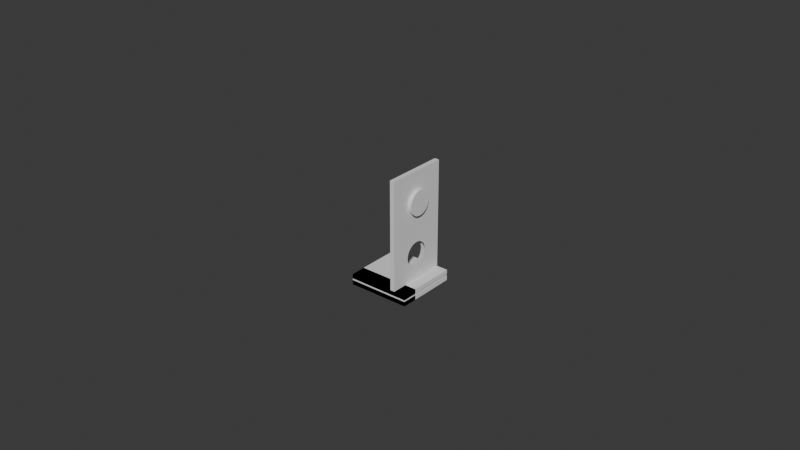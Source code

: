 # Source: base2.blend  (saved by Blender 4.4.32; exported with 4.5.12 LTS)
import bpy
from mathutils import Matrix  # noqa: F401  (used for matrix-valued properties, if any)

bpy.ops.wm.read_factory_settings(use_empty=True)
scene = bpy.context.scene
scene.name = 'Scene'

# ---- collections
col_collection = bpy.data.collections.new('Collection'); scene.collection.children.link(col_collection)

# ---- world
world_world = bpy.data.worlds.new('World'); scene.world = world_world
world_world.use_nodes = True; world_world.node_tree.nodes.clear()
_N = world_world.node_tree.nodes; _L = world_world.node_tree.links
n0 = _N.new('ShaderNodeOutputWorld'); n0.name = 'World Output'; n0.location = (300, 300)
n1 = _N.new('ShaderNodeBackground'); n1.name = 'Background'; n1.location = (10, 300)
n1.inputs[0].default_value = (0.05088, 0.05088, 0.05088, 1.0)
_L.new(n1.outputs[0], n0.inputs[0])
n0.is_active_output = True
world_world.color = (0.05088, 0.05088, 0.05088)
world_world.sun_shadow_jitter_overblur = 0.0

# ---- meshes
me_plane = bpy.data.meshes.new('Plane')
me_plane.from_pydata([(-0.01, -0.01, 0.0), (0.01, -0.01, 0.0), (-0.01, 0.01, 0.0), (0.01, 0.01, 0.0), (-0.01, -0.01, 0.0015), (0.01, -0.01, 0.0015), (-0.01, 0.01, 0.0015), (0.01, 0.01, 0.0015)], [], [(0, 2, 3, 1), (4, 5, 7, 6), (3, 2, 6, 7), (0, 1, 5, 4), (1, 3, 7, 5), (2, 0, 4, 6)])
_uv = me_plane.uv_layers.new(name='UVMap')
_uv.uv.foreach_set('vector', [0.0, 0.0, 0.0, 1.0, 1.0, 1.0, 1.0, 0.0, 0.0, 0.0, 1.0, 0.0, 1.0, 1.0, 0.0, 1.0, 1.0, 1.0, 0.0, 1.0, 0.0, 1.0, 1.0, 1.0, 0.0, 0.0, 1.0, 0.0, 1.0, 0.0, 0.0, 0.0, 1.0, 0.0, 1.0, 1.0, 1.0, 1.0, 1.0, 0.0, 0.0, 1.0, 0.0, 0.0, 0.0, 0.0, 0.0, 1.0])
me_plane.update()
me_plane_001 = bpy.data.meshes.new('Plane.001')
me_plane_001.from_pydata([(-0.01, -0.01, 0.0), (0.01, -0.01, 0.0), (-0.01, 0.01, 0.0), (0.01, 0.01, 0.0), (-0.01, -0.01, 0.0015), (0.01, -0.01, 0.0015), (-0.01, 0.01, 0.0015), (0.01, 0.01, 0.0015)], [], [(0, 2, 3, 1), (4, 5, 7, 6), (3, 2, 6, 7), (0, 1, 5, 4), (1, 3, 7, 5), (2, 0, 4, 6)])
_uv = me_plane_001.uv_layers.new(name='UVMap')
_uv.uv.foreach_set('vector', [0.0, 0.0, 0.0, 1.0, 1.0, 1.0, 1.0, 0.0, 0.0, 0.0, 1.0, 0.0, 1.0, 1.0, 0.0, 1.0, 1.0, 1.0, 0.0, 1.0, 0.0, 1.0, 1.0, 1.0, 0.0, 0.0, 1.0, 0.0, 1.0, 0.0, 0.0, 0.0, 1.0, 0.0, 1.0, 1.0, 1.0, 1.0, 1.0, 0.0, 0.0, 1.0, 0.0, 0.0, 0.0, 0.0, 0.0, 1.0])
me_plane_001.update()
me_plane_002 = bpy.data.meshes.new('Plane.002')
me_plane_002.from_pydata([(-0.01, -0.01, 0.0), (0.01, -0.01, 0.0), (-0.01, 0.01, 0.0), (0.01, 0.01, 0.0), (-0.01, -0.01, 0.0015), (0.01, -0.01, 0.0015), (-0.01, 0.01, 0.0015), (0.01, 0.01, 0.0015), (-0.005733, 1.855e-09, 0.0), (-0.005656, -0.0007804, 0.0), (-0.005714, -0.0003921, 0.0), (-0.005714, 0.0003921, 0.0), (-0.005656, 0.0007804, 0.0), (-0.005561, 0.001161, 0.0), (-0.005561, -0.001161, 0.0), (-0.005428, -0.001531, 0.0), (-0.005428, 0.001531, 0.0), (-0.005261, -0.001886, 0.0), (-0.005261, 0.001886, 0.0), (-0.005059, -0.002222, 0.0), (-0.005059, 0.002222, 0.0), (-0.004561, 0.002828, 0.0), (-0.004561, -0.002828, 0.0), (-0.004271, -0.003092, 0.0), (-0.004271, 0.003092, 0.0), (-0.004825, -0.002538, 0.0), (-0.004825, 0.002538, 0.0), (-0.003955, -0.003326, 0.0), (-0.003955, 0.003326, 0.0), (-0.003264, 0.003696, 0.0), (-0.003619, -0.003528, 0.0), (-0.003619, 0.003528, 0.0), (-0.002894, 0.003828, 0.0), (-0.002513, 0.003923, 0.0), (-0.001733, 0.004, 0.0), (-0.001341, 0.003981, 0.0), (-0.002125, 0.003981, 0.0), (-0.0009526, 0.003923, 0.0), (-0.0005718, 0.003828, 0.0), (0.0001526, 0.003528, 0.0), (0.0004893, 0.003326, 0.0), (-0.0002022, 0.003696, 0.0), (0.0008046, 0.003092, 0.0), (0.001095, 0.002828, 0.0), (0.001593, 0.002222, 0.0), (0.001795, 0.001886, 0.0), (0.001359, 0.002538, 0.0), (-0.003264, -0.003696, 0.0), (-0.002894, -0.003828, 0.0), (-0.002513, -0.003923, 0.0), (-0.002125, -0.003981, 0.0), (-0.001733, -0.004, 0.0), (-0.001341, -0.003981, 0.0), (-0.0009526, -0.003923, 0.0), (-0.0002022, -0.003696, 0.0), (-0.0005718, -0.003828, 0.0), (0.0001526, -0.003528, 0.0), (0.0004893, -0.003326, 0.0), (0.0008046, -0.003092, 0.0), (0.001359, -0.002538, 0.0), (0.001593, -0.002222, 0.0), (0.001795, -0.001886, 0.0), (0.001963, -0.001531, 0.0), (0.001963, 0.001531, 0.0), (0.00219, -0.0007804, 0.0), (0.00219, 0.0007804, 0.0), (0.002248, -0.0003921, 0.0), (0.002248, 0.0003921, 0.0), (0.002267, 1.855e-09, 0.0), (0.002095, -0.001161, 0.0), (0.002095, 0.001161, 0.0), (0.001095, -0.002828, 0.0), (-0.003264, -0.003696, 0.0015), (-0.002894, -0.003828, 0.0015), (-0.002125, -0.003981, 0.0015), (-0.001733, -0.004, 0.0015), (-0.001341, -0.003981, 0.0015), (-0.002513, -0.003923, 0.0015), (-0.0009526, -0.003923, 0.0015), (-0.0002022, -0.003696, 0.0015), (-0.0005718, -0.003828, 0.0015), (0.0001526, -0.003528, 0.0015), (0.0004893, -0.003326, 0.0015), (0.0008046, -0.003092, 0.0015), (0.001359, -0.002538, 0.0015), (0.001593, -0.002222, 0.0015), (0.001963, -0.001531, 0.0015), (0.001963, 0.001531, 0.0015), (0.001795, -0.001886, 0.0015), (0.00219, -0.0007804, 0.0015), (0.00219, 0.0007804, 0.0015), (0.002248, -0.0003921, 0.0015), (0.002248, 0.0003921, 0.0015), (0.002267, 6.885e-10, 0.0015), (0.002095, -0.001161, 0.0015), (0.002095, 0.001161, 0.0015), (0.001095, -0.002828, 0.0015), (-0.005733, 6.885e-10, 0.0015), (-0.005656, -0.0007804, 0.0015), (-0.005714, -0.0003921, 0.0015), (-0.005714, 0.0003921, 0.0015), (-0.005656, 0.0007804, 0.0015), (-0.005561, 0.001161, 0.0015), (-0.005561, -0.001161, 0.0015), (-0.005428, -0.001531, 0.0015), (-0.005428, 0.001531, 0.0015), (-0.005261, -0.001886, 0.0015), (-0.005261, 0.001886, 0.0015), (-0.005059, -0.002222, 0.0015), (-0.005059, 0.002222, 0.0015), (-0.004561, 0.002828, 0.0015), (-0.004561, -0.002828, 0.0015), (-0.004271, -0.003092, 0.0015), (-0.004271, 0.003092, 0.0015), (-0.004825, -0.002538, 0.0015), (-0.004825, 0.002538, 0.0015), (-0.003955, -0.003326, 0.0015), (-0.003955, 0.003326, 0.0015), (-0.003619, 0.003528, 0.0015), (-0.003264, 0.003696, 0.0015), (-0.003619, -0.003528, 0.0015), (-0.002894, 0.003828, 0.0015), (-0.002513, 0.003923, 0.0015), (-0.001733, 0.004, 0.0015), (-0.001341, 0.003981, 0.0015), (-0.002125, 0.003981, 0.0015), (-0.0009526, 0.003923, 0.0015), (-0.0005718, 0.003828, 0.0015), (0.0001526, 0.003528, 0.0015), (0.0004893, 0.003326, 0.0015), (-0.0002022, 0.003696, 0.0015), (0.0008046, 0.003092, 0.0015), (0.001095, 0.002828, 0.0015), (0.001593, 0.002222, 0.0015), (0.001795, 0.001886, 0.0015), (0.001359, 0.002538, 0.0015), (-0.005716, 0.0003428, 0.0), (-0.005723, -0.0002101, 0.0), (0.0001402, 0.003534, 0.0), (-0.0001894, 0.003689, 0.0), (0.0004905, 0.003325, 0.0), (0.0008034, 0.003093, 0.0), (0.0005216, -0.003302, 0.0), (0.0007727, -0.003116, 0.0), (0.0008314, -0.003068, 0.0), (0.0008113, 0.003086, 0.0), (-0.002843, -0.003841, 0.0015), (-0.0005925, -0.003833, 0.0015), (-0.0005877, 0.003832, 0.0015), (0.0001396, 0.003534, 0.0015), (-0.0001896, 0.00369, 0.0015), (0.0005108, -0.00331, 0.0015), (0.0007835, -0.003108, 0.0015), (0.001037, 0.002881, 0.0015), (0.0008189, -0.003079, 0.0015), (0.001058, -0.002862, 0.0015), (0.001153, -0.002765, 0.0015), (0.001302, -0.002601, 0.0015), (0.001888, -0.001688, 0.0015), (0.001877, 0.001712, 0.0015), (-0.005727, -0.000112, 0.0015), (-0.005732, 1.573e-05, 0.0015), (-0.00573, 5.267e-05, 0.0), (-0.005561, -0.001161, 0.0), (-0.005656, -0.0007804, 0.0), (-0.005718, -0.0002945, 0.0), (-0.005714, -0.0003921, 0.0), (-0.005714, 0.0003921, 0.0), (-0.005656, 0.0007804, 0.0), (-0.005561, 0.001161, 0.0), (-0.004271, -0.003092, 0.0), (-0.004271, -0.003092, 0.0), (-0.004561, -0.002828, 0.0), (-0.004825, -0.002538, 0.0), (-0.005059, -0.002222, 0.0), (-0.005261, -0.001886, 0.0), (-0.005428, -0.001531, 0.0), (-0.005428, 0.001531, 0.0), (-0.005261, 0.001886, 0.0), (-0.005059, 0.002222, 0.0), (-0.004825, 0.002538, 0.0), (-0.004561, 0.002828, 0.0), (-0.004271, 0.003092, 0.0), (-0.004271, 0.003092, 0.0), (-0.003619, -0.003528, 0.0), (-0.003955, -0.003326, 0.0), (-0.003955, 0.003326, 0.0), (-0.002513, -0.003923, 0.0), (-0.002894, -0.003828, 0.0), (-0.003264, -0.003696, 0.0), (-0.003619, 0.003528, 0.0), (-0.003264, 0.003696, 0.0), (-0.002894, 0.003828, 0.0), (-0.002894, 0.003828, 0.0), (-0.001341, -0.003981, 0.0), (-0.001733, -0.004, 0.0), (-0.002125, -0.003981, 0.0), (0.0004893, -0.003326, 0.0), (0.0004955, -0.003321, 0.0), (0.0007156, -0.003158, 0.0), (0.0008046, -0.003092, 0.0), (0.000813, -0.003084, 0.0), (0.0008046, 0.003092, 0.0), (0.0008051, 0.003092, 0.0), (0.0008046, 0.003092, 0.0), (0.0005509, 0.00328, 0.0), (0.0004893, 0.003326, 0.0), (0.0004893, 0.003326, 0.0), (-0.0009526, -0.003923, 0.0), (-0.0005718, -0.003828, 0.0), (-0.0002022, -0.003696, 0.0), (0.0001526, -0.003528, 0.0), (0.0001515, 0.003528, 0.0), (-0.0002009, 0.003695, 0.0), (-0.005733, 1.855e-09, 0.0), (-0.002125, 0.003981, 0.0), (-0.002513, 0.003923, 0.0), (-0.0005718, 0.003828, 0.0), (-0.0002022, 0.003696, 0.0), (0.0001526, 0.003528, 0.0), (-0.001733, 0.004, 0.0), (-0.001341, 0.003981, 0.0), (-0.0009526, 0.003923, 0.0), (-0.003619, -0.003528, 0.0015), (-0.004271, -0.003092, 0.0015), (-0.003955, -0.003326, 0.0015), (-0.004271, 0.003092, 0.0015), (-0.003955, 0.003326, 0.0015), (-0.003619, 0.003528, 0.0015), (-0.00274, -0.003866, 0.0015), (-0.002894, -0.003828, 0.0015), (-0.003264, -0.003696, 0.0015), (-0.003264, 0.003696, 0.0015), (-0.002894, 0.003828, 0.0015), (-0.002513, 0.003923, 0.0015), (-0.002125, 0.003981, 0.0015), (-0.001733, 0.004, 0.0015), (0.001593, -0.002222, 0.0015), (0.001795, -0.001886, 0.0015), (0.00189, -0.001684, 0.0015), (0.001795, 0.001886, 0.0015), (0.001852, 0.001764, 0.0015), (0.001593, 0.002222, 0.0015), (0.0004922, -0.003324, 0.0015), (0.0007267, -0.00315, 0.0015), (0.0008046, -0.003092, 0.0015), (0.0008141, -0.003083, 0.0015), (0.001036, -0.002882, 0.0015), (0.001095, -0.002828, 0.0015), (0.001359, -0.002538, 0.0015), (0.001359, 0.002538, 0.0015), (0.001095, 0.002828, 0.0015), (0.00108, 0.002842, 0.0015), (-0.0006338, -0.003843, 0.0015), (-0.0005718, -0.003828, 0.0015), (-0.0002022, -0.003696, 0.0015), (0.0001526, -0.003528, 0.0015), (0.0004893, -0.003326, 0.0015), (0.0001504, 0.003529, 0.0015), (-9.497e-05, 0.003645, 0.0015), (-0.0007075, 0.003862, 0.0015), (-0.0009526, 0.003923, 0.0015), (-0.001341, 0.003981, 0.0015), (-0.005731, -3.751e-05, 0.0015), (-0.005561, -0.001161, 0.0015), (-0.005656, -0.0007804, 0.0015), (-0.005714, -0.0003921, 0.0015), (-0.00573, 6.699e-05, 0.0015), (-0.005714, 0.0003921, 0.0015), (-0.005656, 0.0007804, 0.0015), (-0.005561, 0.001161, 0.0015), (-0.004271, -0.003092, 0.0015), (-0.004561, -0.002828, 0.0015), (-0.004825, -0.002538, 0.0015), (-0.005059, -0.002222, 0.0015), (-0.005261, -0.001886, 0.0015), (-0.005428, -0.001531, 0.0015), (-0.005428, 0.001531, 0.0015), (-0.005261, 0.001886, 0.0015), (-0.005059, 0.002222, 0.0015), (-0.004825, 0.002538, 0.0015), (-0.004561, 0.002828, 0.0015), (-0.004271, 0.003092, 0.0015), (-0.005733, 6.885e-10, 0.0015), (-0.002513, -0.003923, 0.0015), (-0.002125, -0.003981, 0.0015), (-0.001733, -0.004, 0.0015), (-0.0005718, 0.003828, 0.0015), (-0.0002022, 0.003696, 0.0015), (0.0008046, 0.003092, 0.0015), (0.0004893, 0.003326, 0.0015), (0.0001526, 0.003528, 0.0015), (0.001963, -0.001531, 0.0015), (0.002095, -0.001161, 0.0015), (0.00219, -0.0007804, 0.0015), (0.002248, -0.0003921, 0.0015), (0.002267, 6.885e-10, 0.0015), (0.002248, 0.0003921, 0.0015), (0.00219, 0.0007804, 0.0015), (0.002095, 0.001161, 0.0015), (0.001963, 0.001531, 0.0015), (-0.0009526, -0.003923, 0.0015), (-0.001341, -0.003981, 0.0015), (-0.005656, -0.0007804, 0.0), (-0.005714, -0.0003921, 0.0), (-0.005718, -0.0002945, 0.0), (-0.004271, -0.003092, 0.0), (-0.004271, -0.003092, 0.0), (-0.004561, -0.002828, 0.0), (-0.004825, -0.002538, 0.0), (-0.005059, -0.002222, 0.0), (-0.005261, -0.001886, 0.0), (-0.005428, -0.001531, 0.0), (-0.005561, -0.001161, 0.0), (-0.01, -0.01, 0.0), (-0.01, 0.01, 0.0), (-0.004271, 0.003092, 0.0), (-0.004271, 0.003092, 0.0), (-0.004561, 0.002828, 0.0), (-0.004825, 0.002538, 0.0), (-0.005059, 0.002222, 0.0), (-0.005261, 0.001886, 0.0), (-0.005428, 0.001531, 0.0), (-0.005561, 0.001161, 0.0), (-0.005656, 0.0007804, 0.0), (-0.005714, 0.0003921, 0.0), (-0.00573, 5.267e-05, 0.0), (-0.005733, 1.855e-09, 0.0), (-0.005723, -0.0002101, 0.0), (-0.005656, -0.0007804, 0.0), (-0.005714, -0.0003921, 0.0), (-0.005718, -0.0002945, 0.0), (-0.004271, -0.003092, 0.0), (-0.004271, -0.003092, 0.0), (-0.004561, -0.002828, 0.0), (-0.004825, -0.002538, 0.0), (-0.005059, -0.002222, 0.0), (-0.005261, -0.001886, 0.0), (-0.005428, -0.001531, 0.0), (-0.005561, -0.001161, 0.0), (-0.01, -0.01, 0.0), (-0.01, 0.01, 0.0), (-0.004271, 0.003092, 0.0), (-0.004271, 0.003092, 0.0), (-0.004561, 0.002828, 0.0), (-0.004825, 0.002538, 0.0), (-0.005059, 0.002222, 0.0), (-0.005261, 0.001886, 0.0), (-0.005428, 0.001531, 0.0), (-0.005561, 0.001161, 0.0), (-0.005656, 0.0007804, 0.0), (-0.005714, 0.0003921, 0.0), (-0.00573, 5.267e-05, 0.0), (-0.005733, 1.855e-09, 0.0), (-0.005723, -0.0002101, 0.0), (0.01, -0.01, 0.0), (0.01, 0.01, 0.0), (0.01, -0.01, 0.0015), (0.01, 0.01, 0.0015), (0.01, -0.01, 0.0), (0.01, 0.01, 0.0), (0.01, -0.01, 0.0015), (0.01, 0.01, 0.0015), (0.025, -0.01, 1.132e-09), (0.025, 0.01, 1.132e-09), (0.025, -0.01, 0.0015), (0.025, 0.01, 0.0015)], [], [(166, 165, 10, 9, 14, 15, 17, 19, 25, 22, 23, 171, 170, 172, 173, 174, 175, 176, 163, 164), (177, 169, 323, 322), (182, 24, 21, 26, 20, 18, 16, 13, 12, 11, 136, 162, 167, 168, 169, 177, 178, 179, 180, 181, 183), (171, 23, 27, 30, 47, 48, 49, 50, 51, 52, 53, 55, 54, 56, 57, 198, 197, 211, 210, 209, 208, 194, 195, 196, 187, 188, 189, 184, 185), (193, 29, 31, 28, 24, 182, 186, 190, 191, 192), (199, 143, 58, 201, 200), (202, 203, 42, 204), (205, 140, 206, 207), (40, 39, 212, 213, 41, 38, 37, 35, 34, 36, 33, 32, 193, 192, 191, 190, 186, 182, 2, 3, 1, 0, 171, 185, 184, 189, 188, 187, 196, 195, 194, 208, 209, 210, 211, 197, 198, 142, 199, 200, 201, 144, 71, 59, 60, 61, 62, 69, 64, 66, 68, 67, 65, 70, 63, 45, 44, 46, 43, 145, 203, 202, 204, 141, 205, 207, 206), (212, 138, 139, 213), (165, 137, 8, 162, 214), (193, 32, 33, 36, 34, 35, 37, 38, 41, 213, 218, 217, 222, 221, 220, 215, 216), (39, 40, 206, 219, 212), (205, 141, 204), (199, 142, 198), (224, 4, 5, 7, 6, 226, 227, 228, 232, 233, 234, 235, 236, 262, 261, 260, 148, 127, 130, 150, 259, 258, 128, 129, 131, 153, 252, 251, 250, 242, 240, 241, 159, 87, 95, 90, 92, 93, 91, 89, 94, 86, 239, 238, 237, 249, 248, 247, 154, 246, 245, 244, 151, 243, 257, 256, 255, 254, 253, 78, 76, 75, 74, 77, 229, 230, 231, 223, 225), (113, 117, 118, 119, 121, 122, 125, 123, 124, 126, 260, 261, 262, 236, 235, 234, 233, 232, 228, 227, 226), (229, 146, 73, 72, 120, 116, 112, 224, 225, 223, 231, 230), (158, 88, 85, 84, 157, 156, 96, 155, 247, 248, 249, 237, 238, 239), (82, 81, 79, 80, 147, 253, 254, 255, 256, 257, 243), (83, 152, 244, 245, 246), (132, 135, 133, 134, 241, 240, 242, 250, 251, 252), (149, 258, 259), (267, 100, 101, 102, 105, 107, 109, 115, 110, 113, 226, 282, 281, 280, 279, 278, 277, 270, 269, 268), (271, 224, 112, 111, 114, 108, 106, 104, 103, 98, 99, 160, 263, 266, 265, 264, 276, 275, 274, 273, 272), (282, 226, 6, 4, 224, 271, 272, 273, 274, 275, 276, 264, 265, 266, 263, 97, 161, 267, 268, 269, 270, 277, 278, 279, 280, 281), (161, 97, 263, 283, 267), (229, 77, 74, 75, 76, 78, 253, 301, 302, 286, 285, 284), (246, 154, 247), (243, 151, 244), (259, 150, 130, 127, 148, 260, 287, 288), (86, 94, 89, 91, 93, 92, 90, 95, 87, 159, 241, 300, 299, 298, 297, 296, 295, 294, 293, 292, 239), (153, 131, 129, 128, 258, 291, 290, 289, 252), (3, 2, 6, 7), (0, 1, 5, 4), (5, 1, 355, 357), (2, 0, 4, 6), (325, 326, 352, 351), (2, 182, 316, 315), (166, 164, 303, 304), (174, 173, 309, 310), (169, 168, 324, 323), (182, 183, 317, 316), (165, 166, 304, 305), (175, 174, 310, 311), (168, 167, 325, 324), (183, 181, 318, 317), (176, 175, 311, 312), (167, 162, 326, 325), (181, 180, 319, 318), (163, 176, 312, 313), (162, 8, 327, 326), (180, 179, 320, 319), (164, 163, 313, 303), (8, 137, 328, 327), (170, 171, 307, 306), (179, 178, 321, 320), (171, 0, 314, 307), (137, 165, 305, 328), (172, 170, 306, 308), (178, 177, 322, 321), (0, 2, 315, 314), (173, 172, 308, 309), (333, 340, 341, 342, 343, 344, 345, 346, 347, 348, 349, 350, 351, 352, 353, 354, 331, 330, 329, 339, 338, 337, 336, 335, 334, 332), (304, 303, 329, 330), (318, 319, 345, 344), (313, 312, 338, 339), (326, 327, 353, 352), (305, 304, 330, 331), (319, 320, 346, 345), (303, 313, 339, 329), (327, 328, 354, 353), (306, 307, 333, 332), (320, 321, 347, 346), (307, 314, 340, 333), (328, 305, 331, 354), (308, 306, 332, 334), (321, 322, 348, 347), (314, 315, 341, 340), (309, 308, 334, 335), (322, 323, 349, 348), (315, 316, 342, 341), (310, 309, 335, 336), (323, 324, 350, 349), (316, 317, 343, 342), (311, 310, 336, 337), (324, 325, 351, 350), (317, 318, 344, 343), (312, 311, 337, 338), (357, 355, 359, 361), (7, 5, 357, 358), (1, 3, 356, 355), (3, 7, 358, 356), (360, 362, 366, 364), (358, 357, 361, 362), (356, 358, 362, 360), (355, 356, 360, 359), (363, 364, 366, 365), (359, 360, 364, 363), (361, 359, 363, 365), (362, 361, 365, 366)])
_uv = me_plane_002.uv_layers.new(name='UVMap')
_uv.uv.foreach_set('vector', [0.2143, 0.4804, 0.2141, 0.4853, 0.2143, 0.4804, 0.2172, 0.461, 0.222, 0.4419, 0.2286, 0.4235, 0.237, 0.4057, 0.2471, 0.3889, 0.2588, 0.3731, 0.2719, 0.3586, 0.2865, 0.3454, 0.2865, 0.3454, 0.2865, 0.3454, 0.2719, 0.3586, 0.2588, 0.3731, 0.2471, 0.3889, 0.237, 0.4057, 0.2286, 0.4235, 0.222, 0.4419, 0.2172, 0.461, 0.2286, 0.5765, 0.222, 0.5581, 0.222, 0.5581, 0.2286, 0.5765, 0.2865, 0.6546, 0.2865, 0.6546, 0.2719, 0.6414, 0.2588, 0.6269, 0.2471, 0.6111, 0.237, 0.5943, 0.2286, 0.5765, 0.222, 0.5581, 0.2172, 0.539, 0.2143, 0.5196, 0.2142, 0.5171, 0.2135, 0.5026, 0.2143, 0.5196, 0.2172, 0.539, 0.222, 0.5581, 0.2286, 0.5765, 0.237, 0.5943, 0.2471, 0.6111, 0.2588, 0.6269, 0.2719, 0.6414, 0.2865, 0.6546, 0.2865, 0.3454, 0.2865, 0.3454, 0.3022, 0.3337, 0.3191, 0.3236, 0.3368, 0.3152, 0.3553, 0.3086, 0.3743, 0.3038, 0.3937, 0.301, 0.4134, 0.3, 0.433, 0.301, 0.4524, 0.3038, 0.4714, 0.3086, 0.4899, 0.3152, 0.5076, 0.3236, 0.5245, 0.3337, 0.5248, 0.3339, 0.5245, 0.3337, 0.5076, 0.3236, 0.4899, 0.3152, 0.4714, 0.3086, 0.4524, 0.3038, 0.433, 0.301, 0.4134, 0.3, 0.3937, 0.301, 0.3743, 0.3038, 0.3553, 0.3086, 0.3368, 0.3152, 0.3191, 0.3236, 0.3022, 0.3337, 0.3553, 0.6914, 0.3368, 0.6848, 0.3191, 0.6764, 0.3022, 0.6663, 0.2865, 0.6546, 0.2865, 0.6546, 0.3022, 0.6663, 0.3191, 0.6764, 0.3368, 0.6848, 0.3553, 0.6914, 0.5358, 0.3421, 0.5386, 0.3442, 0.5402, 0.3454, 0.5407, 0.3458, 0.5402, 0.3454, 0.5402, 0.6546, 0.5403, 0.6546, 0.5402, 0.6546, 0.5402, 0.6546, 0.5275, 0.664, 0.5245, 0.6662, 0.5245, 0.6663, 0.5245, 0.6663, 0.5245, 0.6663, 0.5076, 0.6764, 0.5076, 0.6764, 0.49, 0.6847, 0.4899, 0.6848, 0.4714, 0.6914, 0.4524, 0.6962, 0.433, 0.699, 0.4134, 0.7, 0.3937, 0.699, 0.3743, 0.6962, 0.3553, 0.6914, 0.3553, 0.6914, 0.3553, 0.6914, 0.3368, 0.6848, 0.3191, 0.6764, 0.3022, 0.6663, 0.2865, 0.6546, 0.0, 1.0, 1.0, 1.0, 1.0, 0.0, 0.0, 0.0, 0.2865, 0.3454, 0.3022, 0.3337, 0.3191, 0.3236, 0.3368, 0.3152, 0.3553, 0.3086, 0.3743, 0.3038, 0.3937, 0.301, 0.4134, 0.3, 0.433, 0.301, 0.4524, 0.3038, 0.4714, 0.3086, 0.4899, 0.3152, 0.5076, 0.3236, 0.5245, 0.3337, 0.5248, 0.3339, 0.5261, 0.3349, 0.5358, 0.3421, 0.5402, 0.3454, 0.5407, 0.3458, 0.5416, 0.3466, 0.5548, 0.3586, 0.568, 0.3731, 0.5796, 0.3889, 0.5897, 0.4057, 0.5981, 0.4235, 0.6047, 0.4419, 0.6095, 0.461, 0.6124, 0.4804, 0.6134, 0.5, 0.6124, 0.5196, 0.6095, 0.539, 0.6047, 0.5581, 0.5981, 0.5765, 0.5897, 0.5943, 0.5796, 0.6111, 0.568, 0.6269, 0.5548, 0.6414, 0.5406, 0.6543, 0.5403, 0.6546, 0.5402, 0.6546, 0.5402, 0.6546, 0.5402, 0.6546, 0.5275, 0.664, 0.5245, 0.6663, 0.5245, 0.6663, 0.5076, 0.6764, 0.507, 0.6767, 0.4905, 0.6845, 0.49, 0.6847, 0.2141, 0.4853, 0.2139, 0.4895, 0.2134, 0.5, 0.2135, 0.5026, 0.2134, 0.5, 0.3553, 0.6914, 0.3553, 0.6914, 0.3743, 0.6962, 0.3937, 0.699, 0.4134, 0.7, 0.433, 0.699, 0.4524, 0.6962, 0.4714, 0.6914, 0.4899, 0.6848, 0.49, 0.6847, 0.4899, 0.6848, 0.4714, 0.6914, 0.4524, 0.6962, 0.433, 0.699, 0.4134, 0.7, 0.3937, 0.699, 0.3743, 0.6962, 0.5076, 0.6764, 0.5245, 0.6663, 0.5245, 0.6663, 0.5076, 0.6764, 0.5076, 0.6764, 0.5275, 0.664, 0.5402, 0.6546, 0.5402, 0.6546, 0.5358, 0.3421, 0.5261, 0.3349, 0.5248, 0.3339, 0.2865, 0.3454, 0.0, 0.0, 1.0, 0.0, 1.0, 1.0, 0.0, 1.0, 0.2865, 0.6546, 0.3022, 0.6663, 0.3191, 0.6764, 0.3368, 0.6848, 0.3553, 0.6914, 0.3743, 0.6962, 0.3937, 0.699, 0.4134, 0.7, 0.433, 0.699, 0.4524, 0.6962, 0.4646, 0.6931, 0.4706, 0.6916, 0.4714, 0.6914, 0.4899, 0.6848, 0.4905, 0.6845, 0.4953, 0.6822, 0.5075, 0.6764, 0.5076, 0.6764, 0.5245, 0.6663, 0.5402, 0.6546, 0.5519, 0.6441, 0.554, 0.6421, 0.5548, 0.6414, 0.568, 0.6269, 0.5796, 0.6111, 0.5897, 0.5943, 0.5926, 0.5882, 0.5938, 0.5856, 0.5981, 0.5765, 0.6047, 0.5581, 0.6095, 0.539, 0.6124, 0.5196, 0.6134, 0.5, 0.6124, 0.4804, 0.6095, 0.461, 0.6047, 0.4419, 0.5981, 0.4235, 0.5945, 0.4158, 0.5897, 0.4057, 0.5796, 0.3889, 0.568, 0.3731, 0.5548, 0.3586, 0.5518, 0.3559, 0.5409, 0.346, 0.5407, 0.3458, 0.5402, 0.3454, 0.5363, 0.3425, 0.5255, 0.3345, 0.5246, 0.3338, 0.5245, 0.3337, 0.5076, 0.3236, 0.4899, 0.3152, 0.4714, 0.3086, 0.4683, 0.3078, 0.4524, 0.3038, 0.433, 0.301, 0.4134, 0.3, 0.3937, 0.301, 0.3743, 0.3038, 0.363, 0.3067, 0.3553, 0.3086, 0.3368, 0.3152, 0.3191, 0.3236, 0.3022, 0.3337, 0.2865, 0.6546, 0.3022, 0.6663, 0.3191, 0.6764, 0.3368, 0.6848, 0.3553, 0.6914, 0.3743, 0.6962, 0.3937, 0.699, 0.4134, 0.7, 0.433, 0.699, 0.4524, 0.6962, 0.4646, 0.6931, 0.4524, 0.6962, 0.433, 0.699, 0.4134, 0.7, 0.3937, 0.699, 0.3743, 0.6962, 0.3553, 0.6914, 0.3368, 0.6848, 0.3191, 0.6764, 0.3022, 0.6663, 0.2865, 0.6546, 0.363, 0.3067, 0.3579, 0.308, 0.3553, 0.3086, 0.3368, 0.3152, 0.3191, 0.3236, 0.3022, 0.3337, 0.2865, 0.3454, 0.2865, 0.3454, 0.3022, 0.3337, 0.3191, 0.3236, 0.3368, 0.3152, 0.3553, 0.3086, 0.5944, 0.4156, 0.5897, 0.4057, 0.5796, 0.3889, 0.568, 0.3731, 0.5651, 0.37, 0.5576, 0.3617, 0.5548, 0.3586, 0.5529, 0.3569, 0.5518, 0.3559, 0.5548, 0.3586, 0.568, 0.3731, 0.5796, 0.3889, 0.5897, 0.4057, 0.5945, 0.4158, 0.5245, 0.3337, 0.5076, 0.3236, 0.4899, 0.3152, 0.4714, 0.3086, 0.4704, 0.3084, 0.4683, 0.3078, 0.4714, 0.3086, 0.4899, 0.3152, 0.5076, 0.3236, 0.5245, 0.3337, 0.5246, 0.3338, 0.5402, 0.3454, 0.5392, 0.3446, 0.5363, 0.3425, 0.5402, 0.3454, 0.5407, 0.3458, 0.5548, 0.6414, 0.568, 0.6269, 0.5796, 0.6111, 0.5897, 0.5943, 0.5926, 0.5882, 0.5897, 0.5943, 0.5796, 0.6111, 0.568, 0.6269, 0.5548, 0.6414, 0.554, 0.6421, 0.507, 0.6767, 0.5075, 0.6764, 0.4953, 0.6822, 0.2135, 0.5033, 0.2143, 0.5196, 0.2172, 0.539, 0.222, 0.5581, 0.2286, 0.5765, 0.237, 0.5943, 0.2471, 0.6111, 0.2588, 0.6269, 0.2719, 0.6414, 0.2865, 0.6546, 0.2865, 0.6546, 0.2865, 0.6546, 0.2719, 0.6414, 0.2588, 0.6269, 0.2471, 0.6111, 0.237, 0.5943, 0.2286, 0.5765, 0.222, 0.5581, 0.2172, 0.539, 0.2143, 0.5196, 0.2865, 0.3454, 0.2865, 0.3454, 0.2865, 0.3454, 0.2719, 0.3586, 0.2588, 0.3731, 0.2471, 0.3889, 0.237, 0.4057, 0.2286, 0.4235, 0.222, 0.4419, 0.2172, 0.461, 0.2143, 0.4804, 0.2136, 0.4944, 0.2134, 0.4981, 0.2143, 0.4804, 0.2172, 0.461, 0.222, 0.4419, 0.2286, 0.4235, 0.237, 0.4057, 0.2471, 0.3889, 0.2588, 0.3731, 0.2719, 0.3586, 0.2865, 0.6546, 0.2865, 0.6546, 0.0, 1.0, 0.0, 0.0, 0.2865, 0.3454, 0.2865, 0.3454, 0.2719, 0.3586, 0.2588, 0.3731, 0.2471, 0.3889, 0.237, 0.4057, 0.2286, 0.4235, 0.222, 0.4419, 0.2172, 0.461, 0.2143, 0.4804, 0.2134, 0.4981, 0.2134, 0.5, 0.2134, 0.5008, 0.2135, 0.5033, 0.2143, 0.5196, 0.2172, 0.539, 0.222, 0.5581, 0.2286, 0.5765, 0.237, 0.5943, 0.2471, 0.6111, 0.2588, 0.6269, 0.2719, 0.6414, 0.2134, 0.5008, 0.2134, 0.5, 0.2134, 0.4981, 0.2134, 0.5, 0.2135, 0.5033, 0.363, 0.3067, 0.3743, 0.3038, 0.3937, 0.301, 0.4134, 0.3, 0.433, 0.301, 0.4524, 0.3038, 0.4683, 0.3078, 0.4524, 0.3038, 0.433, 0.301, 0.4134, 0.3, 0.3937, 0.301, 0.3743, 0.3038, 0.5407, 0.3458, 0.5409, 0.346, 0.5518, 0.3559, 0.5246, 0.3338, 0.5255, 0.3345, 0.5363, 0.3425, 0.4953, 0.6822, 0.4905, 0.6845, 0.4899, 0.6848, 0.4714, 0.6914, 0.4706, 0.6916, 0.4646, 0.6931, 0.4714, 0.6914, 0.4899, 0.6848, 0.5981, 0.4235, 0.6047, 0.4419, 0.6095, 0.461, 0.6124, 0.4804, 0.6134, 0.5, 0.6124, 0.5196, 0.6095, 0.539, 0.6047, 0.5581, 0.5981, 0.5765, 0.5938, 0.5856, 0.5926, 0.5882, 0.5981, 0.5765, 0.6047, 0.5581, 0.6095, 0.539, 0.6124, 0.5196, 0.6134, 0.5, 0.6124, 0.4804, 0.6095, 0.461, 0.6047, 0.4419, 0.5981, 0.4235, 0.5945, 0.4158, 0.5519, 0.6441, 0.5402, 0.6546, 0.5245, 0.6663, 0.5076, 0.6764, 0.5075, 0.6764, 0.5076, 0.6764, 0.5245, 0.6663, 0.5402, 0.6546, 0.554, 0.6421, 1.0, 1.0, 0.0, 1.0, 0.0, 1.0, 1.0, 1.0, 0.0, 0.0, 1.0, 0.0, 1.0, 0.0, 0.0, 0.0, 1.0, 0.0, 1.0, 0.0, 1.0, 0.0, 1.0, 0.0, 0.0, 1.0, 0.0, 0.0, 0.0, 0.0, 0.0, 1.0, 0.2143, 0.5196, 0.2135, 0.5026, 0.2135, 0.5026, 0.2143, 0.5196, 0.0, 1.0, 0.2865, 0.6546, 0.2865, 0.6546, 0.0, 1.0, 0.2143, 0.4804, 0.2172, 0.461, 0.2172, 0.461, 0.2143, 0.4804, 0.2471, 0.3889, 0.2588, 0.3731, 0.2588, 0.3731, 0.2471, 0.3889, 0.222, 0.5581, 0.2172, 0.539, 0.2172, 0.539, 0.222, 0.5581, 0.2865, 0.6546, 0.2865, 0.6546, 0.2865, 0.6546, 0.2865, 0.6546, 0.2141, 0.4853, 0.2143, 0.4804, 0.2143, 0.4804, 0.2141, 0.4853, 0.237, 0.4057, 0.2471, 0.3889, 0.2471, 0.3889, 0.237, 0.4057, 0.2172, 0.539, 0.2143, 0.5196, 0.2143, 0.5196, 0.2172, 0.539, 0.2865, 0.6546, 0.2719, 0.6414, 0.2719, 0.6414, 0.2865, 0.6546, 0.2286, 0.4235, 0.237, 0.4057, 0.237, 0.4057, 0.2286, 0.4235, 0.2143, 0.5196, 0.2135, 0.5026, 0.2135, 0.5026, 0.2143, 0.5196, 0.2719, 0.6414, 0.2588, 0.6269, 0.2588, 0.6269, 0.2719, 0.6414, 0.222, 0.4419, 0.2286, 0.4235, 0.2286, 0.4235, 0.222, 0.4419, 0.2135, 0.5026, 0.2134, 0.5, 0.2134, 0.5, 0.2135, 0.5026, 0.2588, 0.6269, 0.2471, 0.6111, 0.2471, 0.6111, 0.2588, 0.6269, 0.2172, 0.461, 0.222, 0.4419, 0.222, 0.4419, 0.2172, 0.461, 0.2134, 0.5, 0.2139, 0.4895, 0.2139, 0.4895, 0.2134, 0.5, 0.2865, 0.3454, 0.2865, 0.3454, 0.2865, 0.3454, 0.2865, 0.3454, 0.2471, 0.6111, 0.237, 0.5943, 0.237, 0.5943, 0.2471, 0.6111, 0.2865, 0.3454, 0.0, 0.0, 0.0, 0.0, 0.2865, 0.3454, 0.2139, 0.4895, 0.2141, 0.4853, 0.2141, 0.4853, 0.2139, 0.4895, 0.2719, 0.3586, 0.2865, 0.3454, 0.2865, 0.3454, 0.2719, 0.3586, 0.237, 0.5943, 0.2286, 0.5765, 0.2286, 0.5765, 0.237, 0.5943, 0.0, 0.0, 0.0, 1.0, 0.0, 1.0, 0.0, 0.0, 0.2588, 0.3731, 0.2719, 0.3586, 0.2719, 0.3586, 0.2588, 0.3731, 0.2865, 0.3454, 0.0, 0.0, 0.0, 1.0, 0.2865, 0.6546, 0.2865, 0.6546, 0.2719, 0.6414, 0.2588, 0.6269, 0.2471, 0.6111, 0.237, 0.5943, 0.2286, 0.5765, 0.222, 0.5581, 0.2172, 0.539, 0.2143, 0.5196, 0.2135, 0.5026, 0.2134, 0.5, 0.2139, 0.4895, 0.2141, 0.4853, 0.2143, 0.4804, 0.2172, 0.461, 0.222, 0.4419, 0.2286, 0.4235, 0.237, 0.4057, 0.2471, 0.3889, 0.2588, 0.3731, 0.2719, 0.3586, 0.2865, 0.3454, 0.2143, 0.4804, 0.2172, 0.461, 0.2172, 0.461, 0.2143, 0.4804, 0.2719, 0.6414, 0.2588, 0.6269, 0.2588, 0.6269, 0.2719, 0.6414, 0.222, 0.4419, 0.2286, 0.4235, 0.2286, 0.4235, 0.222, 0.4419, 0.2135, 0.5026, 0.2134, 0.5, 0.2134, 0.5, 0.2135, 0.5026, 0.2141, 0.4853, 0.2143, 0.4804, 0.2143, 0.4804, 0.2141, 0.4853, 0.2588, 0.6269, 0.2471, 0.6111, 0.2471, 0.6111, 0.2588, 0.6269, 0.2172, 0.461, 0.222, 0.4419, 0.222, 0.4419, 0.2172, 0.461, 0.2134, 0.5, 0.2139, 0.4895, 0.2139, 0.4895, 0.2134, 0.5, 0.2865, 0.3454, 0.2865, 0.3454, 0.2865, 0.3454, 0.2865, 0.3454, 0.2471, 0.6111, 0.237, 0.5943, 0.237, 0.5943, 0.2471, 0.6111, 0.2865, 0.3454, 0.0, 0.0, 0.0, 0.0, 0.2865, 0.3454, 0.2139, 0.4895, 0.2141, 0.4853, 0.2141, 0.4853, 0.2139, 0.4895, 0.2719, 0.3586, 0.2865, 0.3454, 0.2865, 0.3454, 0.2719, 0.3586, 0.237, 0.5943, 0.2286, 0.5765, 0.2286, 0.5765, 0.237, 0.5943, 0.0, 0.0, 0.0, 1.0, 0.0, 1.0, 0.0, 0.0, 0.2588, 0.3731, 0.2719, 0.3586, 0.2719, 0.3586, 0.2588, 0.3731, 0.2286, 0.5765, 0.222, 0.5581, 0.222, 0.5581, 0.2286, 0.5765, 0.0, 1.0, 0.2865, 0.6546, 0.2865, 0.6546, 0.0, 1.0, 0.2471, 0.3889, 0.2588, 0.3731, 0.2588, 0.3731, 0.2471, 0.3889, 0.222, 0.5581, 0.2172, 0.539, 0.2172, 0.539, 0.222, 0.5581, 0.2865, 0.6546, 0.2865, 0.6546, 0.2865, 0.6546, 0.2865, 0.6546, 0.237, 0.4057, 0.2471, 0.3889, 0.2471, 0.3889, 0.237, 0.4057, 0.2172, 0.539, 0.2143, 0.5196, 0.2143, 0.5196, 0.2172, 0.539, 0.2865, 0.6546, 0.2719, 0.6414, 0.2719, 0.6414, 0.2865, 0.6546, 0.2286, 0.4235, 0.237, 0.4057, 0.237, 0.4057, 0.2286, 0.4235, 1.0, 0.0, 1.0, 0.0, 1.0, 0.0, 1.0, 0.0, 1.0, 1.0, 1.0, 0.0, 1.0, 0.0, 1.0, 1.0, 1.0, 0.0, 1.0, 1.0, 1.0, 1.0, 1.0, 0.0, 1.0, 1.0, 1.0, 1.0, 1.0, 1.0, 1.0, 1.0, 1.0, 1.0, 1.0, 1.0, 1.0, 1.0, 1.0, 1.0, 1.0, 1.0, 1.0, 0.0, 1.0, 0.0, 1.0, 1.0, 1.0, 1.0, 1.0, 1.0, 1.0, 1.0, 1.0, 1.0, 1.0, 0.0, 1.0, 1.0, 1.0, 1.0, 1.0, 0.0, 1.0, 0.0, 1.0, 1.0, 1.0, 1.0, 1.0, 0.0, 1.0, 0.0, 1.0, 1.0, 1.0, 1.0, 1.0, 0.0, 1.0, 0.0, 1.0, 0.0, 1.0, 0.0, 1.0, 0.0, 1.0, 1.0, 1.0, 0.0, 1.0, 0.0, 1.0, 1.0])
me_plane_002.update()
me_plane_003 = bpy.data.meshes.new('Plane.003')
me_plane_003.from_pydata([(-0.01, -0.01, 0.0), (0.01, -0.01, 0.0), (-0.01, -0.005, 0.0), (0.01, -0.005, 0.0), (-0.01, -0.005, 0.0035), (-0.01, -0.01, 0.0035), (0.01, -0.01, 0.0035), (0.01, -0.005, 0.0035)], [], [(0, 2, 3, 1), (5, 6, 7, 4), (3, 2, 4, 7), (0, 1, 6, 5), (1, 3, 7, 6), (2, 0, 5, 4)])
_uv = me_plane_003.uv_layers.new(name='UVMap')
_uv.uv.foreach_set('vector', [0.0, 0.0, 0.0, 1.0, 1.0, 1.0, 1.0, 0.0, 0.0, 0.0, 1.0, 0.0, 1.0, 1.0, 0.0, 1.0, 1.0, 1.0, 0.0, 1.0, 0.0, 1.0, 1.0, 1.0, 0.0, 0.0, 1.0, 0.0, 1.0, 0.0, 0.0, 0.0, 1.0, 0.0, 1.0, 1.0, 1.0, 1.0, 1.0, 0.0, 0.0, 1.0, 0.0, 0.0, 0.0, 0.0, 0.0, 1.0])
me_plane_003.update()
me_plane_004 = bpy.data.meshes.new('Plane.004')
me_plane_004.from_pydata([(-0.001733, 0.004, 0.002386), (-0.002125, 0.003981, 0.002386), (-0.002513, 0.003923, 0.002386), (-0.002894, 0.003828, 0.002386), (-0.003264, 0.003696, 0.002386), (-0.003619, 0.003528, 0.002386), (-0.003955, 0.003326, 0.002386), (-0.004271, 0.003092, 0.002386), (-0.004561, 0.002828, 0.002386), (-0.004825, 0.002538, 0.002386), (-0.005059, 0.002222, 0.002386), (-0.005261, 0.001886, 0.002386), (-0.005428, 0.001531, 0.002386), (-0.005561, 0.001161, 0.002386), (-0.005656, 0.0007804, 0.002386), (-0.005714, 0.0003921, 0.002386), (-0.005733, -1.049e-18, 0.002386), (-0.005714, -0.0003921, 0.002386), (-0.005656, -0.0007804, 0.002386), (-0.005561, -0.001161, 0.002386), (-0.005428, -0.001531, 0.002386), (-0.005261, -0.001886, 0.002386), (-0.005059, -0.002222, 0.002386), (-0.004825, -0.002538, 0.002386), (-0.004561, -0.002828, 0.002386), (-0.004271, -0.003092, 0.002386), (-0.003955, -0.003326, 0.002386), (-0.003619, -0.003528, 0.002386), (-0.003264, -0.003696, 0.002386), (-0.002894, -0.003828, 0.002386), (-0.002513, -0.003923, 0.002386), (-0.002125, -0.003981, 0.002386), (-0.001733, -0.004, 0.002386), (-0.001341, -0.003981, 0.002386), (-0.0009526, -0.003923, 0.002386), (-0.0005718, -0.003828, 0.002386), (-0.0002022, -0.003696, 0.002386), (0.0001526, -0.003528, 0.002386), (0.0004893, -0.003326, 0.002386), (0.0008046, -0.003092, 0.002386), (0.001095, -0.002828, 0.002386), (0.001359, -0.002538, 0.002386), (0.001593, -0.002222, 0.002386), (0.001795, -0.001886, 0.002386), (0.001963, -0.001531, 0.002386), (0.002095, -0.001161, 0.002386), (0.00219, -0.0007804, 0.002386), (0.002248, -0.0003921, 0.002386), (0.002267, -1.049e-18, 0.002386), (0.002248, 0.0003921, 0.002386), (0.00219, 0.0007804, 0.002386), (0.002095, 0.001161, 0.002386), (0.001963, 0.001531, 0.002386), (0.001795, 0.001886, 0.002386), (0.001593, 0.002222, 0.002386), (0.001359, 0.002538, 0.002386), (0.001095, 0.002828, 0.002386), (0.0008046, 0.003092, 0.002386), (0.0004893, 0.003326, 0.002386), (0.0001526, 0.003528, 0.002386), (-0.0002022, 0.003696, 0.002386), (-0.0005718, 0.003828, 0.002386), (-0.0009526, 0.003923, 0.002386), (-0.001341, 0.003981, 0.002386), (-0.002125, 0.003981, -0.001215), (-0.001733, 0.004, -0.001215), (-0.002513, 0.003923, -0.001215), (-0.002894, 0.003828, -0.001215), (-0.003264, 0.003696, -0.001215), (-0.003619, 0.003528, -0.001215), (-0.003955, 0.003326, -0.001215), (-0.004271, 0.003092, -0.001215), (-0.004561, 0.002828, -0.001215), (-0.004825, 0.002538, -0.001215), (-0.005059, 0.002222, -0.001215), (-0.005261, 0.001886, -0.001215), (-0.005428, 0.001531, -0.001215), (-0.005561, 0.001161, -0.001215), (-0.005656, 0.0007804, -0.001215), (-0.005714, 0.0003921, -0.001215), (-0.005733, 2.799e-09, -0.001215), (-0.005714, -0.0003921, -0.001215), (-0.005656, -0.0007804, -0.001215), (-0.005561, -0.001161, -0.001215), (-0.005428, -0.001531, -0.001215), (-0.005261, -0.001886, -0.001215), (-0.005059, -0.002222, -0.001215), (-0.004825, -0.002538, -0.001215), (-0.004561, -0.002828, -0.001215), (-0.004271, -0.003092, -0.001215), (-0.003955, -0.003326, -0.001215), (-0.003619, -0.003528, -0.001215), (-0.003264, -0.003696, -0.001215), (-0.002894, -0.003828, -0.001215), (-0.002513, -0.003923, -0.001215), (-0.002125, -0.003981, -0.001215), (-0.001733, -0.004, -0.001215), (-0.001341, -0.003981, -0.001215), (-0.0009526, -0.003923, -0.001215), (-0.0005718, -0.003828, -0.001215), (-0.0002022, -0.003696, -0.001215), (0.0001526, -0.003528, -0.001215), (0.0004893, -0.003326, -0.001215), (0.0008046, -0.003092, -0.001215), (0.001095, -0.002828, -0.001215), (0.001359, -0.002538, -0.001215), (0.001593, -0.002222, -0.001215), (0.001795, -0.001886, -0.001215), (0.001963, -0.001531, -0.001215), (0.002095, -0.001161, -0.001215), (0.00219, -0.0007804, -0.001215), (0.002248, -0.0003921, -0.001215), (0.002267, 2.799e-09, -0.001215), (0.002248, 0.0003921, -0.001215), (0.00219, 0.0007804, -0.001215), (0.002095, 0.001161, -0.001215), (0.001963, 0.001531, -0.001215), (0.001795, 0.001886, -0.001215), (0.001593, 0.002222, -0.001215), (0.001359, 0.002538, -0.001215), (0.001095, 0.002828, -0.001215), (0.0008046, 0.003092, -0.001215), (0.0004893, 0.003326, -0.001215), (0.0001526, 0.003528, -0.001215), (-0.0002022, 0.003696, -0.001215), (-0.0005718, 0.003828, -0.001215), (-0.0009526, 0.003923, -0.001215), (-0.001341, 0.003981, -0.001215), (-0.001929, 0.00399, 0.002386), (-0.002319, 0.003952, 0.002386), (-0.002704, 0.003875, 0.002386), (-0.003079, 0.003762, 0.002386), (-0.003441, 0.003612, 0.002386), (-0.003787, 0.003427, 0.002386), (-0.004113, 0.003209, 0.002386), (-0.004416, 0.00296, 0.002386), (-0.004693, 0.002683, 0.002386), (-0.004942, 0.00238, 0.002386), (-0.00516, 0.002054, 0.002386), (-0.005345, 0.001708, 0.002386), (-0.005495, 0.001346, 0.002386), (-0.005608, 0.0009707, 0.002386), (-0.005685, 0.0005862, 0.002386), (-0.005723, 0.000196, 0.002386), (-0.005723, -0.000196, 0.002386), (-0.005685, -0.0005862, 0.002386), (-0.005608, -0.0009708, 0.002386), (-0.005495, -0.001346, 0.002386), (-0.005345, -0.001708, 0.002386), (-0.00516, -0.002054, 0.002386), (-0.004942, -0.00238, 0.002386), (-0.004693, -0.002683, 0.002386), (-0.004416, -0.00296, 0.002386), (-0.004113, -0.003209, 0.002386), (-0.003787, -0.003427, 0.002386), (-0.003441, -0.003612, 0.002386), (-0.003079, -0.003762, 0.002386), (-0.002704, -0.003875, 0.002386), (-0.002319, -0.003952, 0.002386), (-0.001929, -0.00399, 0.002386), (-0.001537, -0.00399, 0.002386), (-0.001147, -0.003952, 0.002386), (-0.0007622, -0.003875, 0.002386), (-0.000387, -0.003762, 0.002386), (-2.479e-05, -0.003612, 0.002386), (0.000321, -0.003427, 0.002386), (0.000647, -0.003209, 0.002386), (0.0009501, -0.00296, 0.002386), (0.001227, -0.002683, 0.002386), (0.001476, -0.00238, 0.002386), (0.001694, -0.002054, 0.002386), (0.001879, -0.001708, 0.002386), (0.002029, -0.001346, 0.002386), (0.002143, -0.0009708, 0.002386), (0.002219, -0.0005862, 0.002386), (0.002257, -0.000196, 0.002386), (0.002257, 0.000196, 0.002386), (0.002219, 0.0005862, 0.002386), (0.002143, 0.0009707, 0.002386), (0.002029, 0.001346, 0.002386), (0.001879, 0.001708, 0.002386), (0.001694, 0.002054, 0.002386), (0.001476, 0.00238, 0.002386), (0.001227, 0.002683, 0.002386), (0.0009501, 0.00296, 0.002386), (0.000647, 0.003209, 0.002386), (0.000321, 0.003427, 0.002386), (-2.479e-05, 0.003612, 0.002386), (-0.000387, 0.003762, 0.002386), (-0.0007622, 0.003875, 0.002386), (-0.001147, 0.003952, 0.002386), (-0.001537, 0.00399, 0.002386), (-0.001929, 0.00399, -0.001215), (-0.002319, 0.003952, -0.001215), (-0.002704, 0.003875, -0.001215), (-0.003079, 0.003762, -0.001215), (-0.003441, 0.003612, -0.001215), (-0.003787, 0.003427, -0.001215), (-0.004113, 0.003209, -0.001215), (-0.004416, 0.00296, -0.001215), (-0.004693, 0.002683, -0.001215), (-0.004942, 0.00238, -0.001215), (-0.00516, 0.002054, -0.001215), (-0.005345, 0.001708, -0.001215), (-0.005495, 0.001346, -0.001215), (-0.005608, 0.0009708, -0.001215), (-0.005685, 0.0005862, -0.001215), (-0.005723, 0.000196, -0.001215), (-0.005723, -0.000196, -0.001215), (-0.005685, -0.0005862, -0.001215), (-0.005608, -0.0009707, -0.001215), (-0.005495, -0.001346, -0.001215), (-0.005345, -0.001708, -0.001215), (-0.00516, -0.002054, -0.001215), (-0.004942, -0.00238, -0.001215), (-0.004693, -0.002683, -0.001215), (-0.004416, -0.00296, -0.001215), (-0.004113, -0.003209, -0.001215), (-0.003787, -0.003427, -0.001215), (-0.003441, -0.003612, -0.001215), (-0.003079, -0.003762, -0.001215), (-0.002704, -0.003875, -0.001215), (-0.002319, -0.003952, -0.001215), (-0.001929, -0.00399, -0.001215), (-0.001537, -0.00399, -0.001215), (-0.001147, -0.003952, -0.001215), (-0.0007622, -0.003875, -0.001215), (-0.000387, -0.003762, -0.001215), (-2.48e-05, -0.003612, -0.001215), (0.000321, -0.003427, -0.001215), (0.000647, -0.003209, -0.001215), (0.00095, -0.00296, -0.001215), (0.001227, -0.002683, -0.001215), (0.001476, -0.00238, -0.001215), (0.001694, -0.002054, -0.001215), (0.001879, -0.001708, -0.001215), (0.002029, -0.001346, -0.001215), (0.002142, -0.0009707, -0.001215), (0.002219, -0.0005862, -0.001215), (0.002257, -0.000196, -0.001215), (0.002257, 0.000196, -0.001215), (0.002219, 0.0005862, -0.001215), (0.002142, 0.0009708, -0.001215), (0.002029, 0.001346, -0.001215), (0.001879, 0.001708, -0.001215), (0.001694, 0.002054, -0.001215), (0.001476, 0.00238, -0.001215), (0.001227, 0.002683, -0.001215), (0.00095, 0.00296, -0.001215), (0.000647, 0.003209, -0.001215), (0.000321, 0.003427, -0.001215), (-2.48e-05, 0.003612, -0.001215), (-0.000387, 0.003762, -0.001215), (-0.0007622, 0.003875, -0.001215), (-0.001147, 0.003952, -0.001215), (-0.001537, 0.00399, -0.001215), (0.001795, 0.001886, 0.0005855), (0.001963, 0.001531, 0.0005856), (-0.003619, -0.003528, 0.0005853), (-0.003955, -0.003326, 0.0005856), (-0.002125, 0.003981, 0.0005855), (-0.001733, 0.004, 0.0005853), (0.001593, 0.002222, 0.0005853), (-0.003264, -0.003696, 0.0005856), (-0.002513, 0.003923, 0.0005853), (0.001359, 0.002538, 0.0005853), (-0.002894, -0.003828, 0.0005855), (-0.002894, 0.003828, 0.0005856), (0.001095, 0.002828, 0.0005853), (-0.002513, -0.003923, 0.0005853), (-0.003264, 0.003696, 0.0005856), (0.0008046, 0.003092, 0.0005855), (-0.002125, -0.003981, 0.0005855), (-0.003619, 0.003528, 0.0005855), (0.0004893, 0.003326, 0.0005855), (-0.001733, -0.004, 0.0005855), (-0.003955, 0.003326, 0.0005855), (0.0001526, 0.003528, 0.0005855), (-0.001341, -0.003981, 0.0005855), (-0.004271, 0.003092, 0.0005855), (-0.0002022, 0.003696, 0.0005855), (-0.0009526, -0.003923, 0.0005856), (-0.004561, 0.002828, 0.0005855), (-0.0005718, 0.003828, 0.0005855), (-0.0005718, -0.003828, 0.0005855), (-0.004825, 0.002538, 0.0005855), (-0.0009526, 0.003923, 0.0005856), (-0.0002022, -0.003696, 0.0005855), (-0.005059, 0.002222, 0.0005853), (-0.001341, 0.003981, 0.0005856), (0.0001526, -0.003528, 0.0005855), (-0.005261, 0.001886, 0.0005856), (0.0004893, -0.003326, 0.0005853), (-0.005428, 0.001531, 0.0005856), (0.0008046, -0.003092, 0.0005855), (-0.005561, 0.001161, 0.0005855), (0.001095, -0.002828, 0.0005855), (-0.005656, 0.0007804, 0.0005855), (0.001359, -0.002538, 0.0005853), (-0.005714, 0.0003921, 0.0005855), (0.001593, -0.002222, 0.0005856), (-0.005733, 1.399e-09, 0.0005855), (0.001795, -0.001886, 0.0005856), (-0.005714, -0.0003921, 0.0005856), (0.001963, -0.001531, 0.0005855), (-0.005656, -0.0007804, 0.0005855), (0.002095, -0.001161, 0.0005855), (-0.005561, -0.001161, 0.0005855), (0.00219, -0.0007804, 0.0005855), (-0.005428, -0.001531, 0.0005855), (0.002248, -0.0003921, 0.0005855), (-0.005261, -0.001886, 0.0005855), (0.002267, 1.399e-09, 0.0005855), (-0.005059, -0.002222, 0.0005855), (0.002248, 0.0003921, 0.0005855), (-0.004825, -0.002538, 0.0005855), (0.00219, 0.0007804, 0.0005855), (-0.004561, -0.002828, 0.0005853), (0.002095, 0.001161, 0.0005855), (-0.004271, -0.003092, 0.0005855), (-0.004113, -0.003209, 0.0005855), (0.002029, 0.001346, 0.0005855), (-0.004416, -0.00296, 0.0005854), (0.002142, 0.0009708, 0.0005855), (-0.004693, -0.002683, 0.0005854), (0.002219, 0.0005862, 0.0005855), (-0.004942, -0.00238, 0.0005855), (0.002257, 0.000196, 0.0005855), (-0.00516, -0.002054, 0.0005855), (0.002257, -0.000196, 0.0005855), (-0.005345, -0.001708, 0.0005855), (0.002219, -0.0005862, 0.0005855), (-0.005495, -0.001346, 0.0005855), (0.002142, -0.0009707, 0.0005855), (-0.005608, -0.0009707, 0.0005855), (0.002029, -0.001346, 0.0005855), (-0.005685, -0.0005862, 0.0005855), (0.001879, -0.001708, 0.0005855), (-0.005723, -0.000196, 0.0005855), (0.001694, -0.002054, 0.0005856), (-0.005723, 0.000196, 0.0005855), (0.001476, -0.00238, 0.0005855), (-0.005685, 0.0005862, 0.0005855), (0.001227, -0.002683, 0.0005854), (-0.005608, 0.0009708, 0.0005855), (0.00095, -0.00296, 0.0005855), (-0.005495, 0.001346, 0.0005855), (0.000647, -0.003209, 0.0005854), (-0.005345, 0.001708, 0.0005856), (0.000321, -0.003427, 0.0005854), (-0.001537, 0.00399, 0.0005855), (-0.00516, 0.002054, 0.0005855), (-2.479e-05, -0.003612, 0.0005855), (-0.001147, 0.003952, 0.0005856), (-0.004942, 0.00238, 0.0005854), (-0.000387, -0.003762, 0.0005855), (-0.0007622, 0.003875, 0.0005855), (-0.004693, 0.002683, 0.0005855), (-0.0007622, -0.003875, 0.0005855), (-0.000387, 0.003762, 0.0005855), (-0.004416, 0.00296, 0.0005855), (-0.001147, -0.003952, 0.0005855), (-2.479e-05, 0.003612, 0.0005855), (-0.004113, 0.003209, 0.0005855), (-0.001537, -0.00399, 0.0005855), (0.000321, 0.003427, 0.0005855), (-0.003787, 0.003427, 0.0005855), (-0.001929, -0.00399, 0.0005855), (0.000647, 0.003209, 0.0005855), (-0.003441, 0.003612, 0.0005855), (-0.002319, -0.003952, 0.0005854), (0.00095, 0.00296, 0.0005854), (-0.003079, 0.003762, 0.0005856), (-0.002704, -0.003875, 0.0005854), (0.001227, 0.002683, 0.0005853), (-0.002704, 0.003875, 0.0005855), (-0.003079, -0.003762, 0.0005855), (0.001476, 0.00238, 0.0005853), (-0.002319, 0.003952, 0.0005854), (-0.003441, -0.003612, 0.0005855), (0.001694, 0.002054, 0.0005854), (-0.001929, 0.00399, 0.0005854), (-0.003787, -0.003427, 0.0005855), (0.001879, 0.001708, 0.0005855)], [], [(1, 128, 0, 191, 63, 190, 62, 189, 61, 188, 60, 187, 59, 186, 58, 185, 57, 184, 56, 183, 55, 182, 54, 181, 53, 180, 52, 179, 51, 178, 50, 177, 49, 176, 48, 175, 47, 174, 46, 173, 45, 172, 44, 171, 43, 170, 42, 169, 41, 168, 40, 167, 39, 166, 38, 165, 37, 164, 36, 163, 35, 162, 34, 161, 33, 160, 32, 159, 31, 158, 30, 157, 29, 156, 28, 155, 27, 154, 26, 153, 25, 152, 24, 151, 23, 150, 22, 149, 21, 148, 20, 147, 19, 146, 18, 145, 17, 144, 16, 143, 15, 142, 14, 141, 13, 140, 12, 139, 11, 138, 10, 137, 9, 136, 8, 135, 7, 134, 6, 133, 5, 132, 4, 131, 3, 130, 2, 129), (64, 193, 66, 194, 67, 195, 68, 196, 69, 197, 70, 198, 71, 199, 72, 200, 73, 201, 74, 202, 75, 203, 76, 204, 77, 205, 78, 206, 79, 207, 80, 208, 81, 209, 82, 210, 83, 211, 84, 212, 85, 213, 86, 214, 87, 215, 88, 216, 89, 217, 90, 218, 91, 219, 92, 220, 93, 221, 94, 222, 95, 223, 96, 224, 97, 225, 98, 226, 99, 227, 100, 228, 101, 229, 102, 230, 103, 231, 104, 232, 105, 233, 106, 234, 107, 235, 108, 236, 109, 237, 110, 238, 111, 239, 112, 240, 113, 241, 114, 242, 115, 243, 116, 244, 117, 245, 118, 246, 119, 247, 120, 248, 121, 249, 122, 250, 123, 251, 124, 252, 125, 253, 126, 254, 127, 255, 65, 192), (383, 256, 117, 244), (382, 258, 91, 218), (381, 260, 64, 192), (380, 262, 118, 245), (379, 263, 92, 219), (378, 264, 66, 193), (377, 265, 119, 246), (376, 266, 93, 220), (375, 267, 67, 194), (374, 268, 120, 247), (373, 269, 94, 221), (372, 270, 68, 195), (371, 271, 121, 248), (370, 272, 95, 222), (369, 273, 69, 196), (368, 274, 122, 249), (367, 275, 96, 223), (366, 276, 70, 197), (365, 277, 123, 250), (364, 278, 97, 224), (363, 279, 71, 198), (362, 280, 124, 251), (361, 281, 98, 225), (360, 282, 72, 199), (359, 283, 125, 252), (358, 284, 99, 226), (357, 285, 73, 200), (356, 286, 126, 253), (355, 287, 100, 227), (354, 288, 74, 201), (353, 289, 127, 254), (352, 290, 101, 228), (351, 291, 75, 202), (350, 261, 65, 255), (349, 292, 102, 229), (348, 293, 76, 203), (347, 294, 103, 230), (346, 295, 77, 204), (345, 296, 104, 231), (344, 297, 78, 205), (343, 298, 105, 232), (342, 299, 79, 206), (341, 300, 106, 233), (340, 301, 80, 207), (339, 302, 107, 234), (338, 303, 81, 208), (337, 304, 108, 235), (336, 305, 82, 209), (335, 306, 109, 236), (334, 307, 83, 210), (333, 308, 110, 237), (332, 309, 84, 211), (331, 310, 111, 238), (330, 311, 85, 212), (329, 312, 112, 239), (328, 313, 86, 213), (327, 314, 113, 240), (326, 315, 87, 214), (325, 316, 114, 241), (324, 317, 88, 215), (323, 318, 115, 242), (322, 319, 89, 216), (321, 257, 116, 243), (320, 259, 90, 217), (319, 320, 217, 89), (25, 153, 320, 319), (153, 26, 259, 320), (318, 321, 243, 115), (51, 179, 321, 318), (179, 52, 257, 321), (317, 322, 216, 88), (24, 152, 322, 317), (152, 25, 319, 322), (316, 323, 242, 114), (50, 178, 323, 316), (178, 51, 318, 323), (315, 324, 215, 87), (23, 151, 324, 315), (151, 24, 317, 324), (314, 325, 241, 113), (49, 177, 325, 314), (177, 50, 316, 325), (313, 326, 214, 86), (22, 150, 326, 313), (150, 23, 315, 326), (312, 327, 240, 112), (48, 176, 327, 312), (176, 49, 314, 327), (311, 328, 213, 85), (21, 149, 328, 311), (149, 22, 313, 328), (310, 329, 239, 111), (47, 175, 329, 310), (175, 48, 312, 329), (309, 330, 212, 84), (20, 148, 330, 309), (148, 21, 311, 330), (308, 331, 238, 110), (46, 174, 331, 308), (174, 47, 310, 331), (307, 332, 211, 83), (19, 147, 332, 307), (147, 20, 309, 332), (306, 333, 237, 109), (45, 173, 333, 306), (173, 46, 308, 333), (305, 334, 210, 82), (18, 146, 334, 305), (146, 19, 307, 334), (304, 335, 236, 108), (44, 172, 335, 304), (172, 45, 306, 335), (303, 336, 209, 81), (17, 145, 336, 303), (145, 18, 305, 336), (302, 337, 235, 107), (43, 171, 337, 302), (171, 44, 304, 337), (301, 338, 208, 80), (16, 144, 338, 301), (144, 17, 303, 338), (300, 339, 234, 106), (42, 170, 339, 300), (170, 43, 302, 339), (299, 340, 207, 79), (15, 143, 340, 299), (143, 16, 301, 340), (298, 341, 233, 105), (41, 169, 341, 298), (169, 42, 300, 341), (297, 342, 206, 78), (14, 142, 342, 297), (142, 15, 299, 342), (296, 343, 232, 104), (40, 168, 343, 296), (168, 41, 298, 343), (295, 344, 205, 77), (13, 141, 344, 295), (141, 14, 297, 344), (294, 345, 231, 103), (39, 167, 345, 294), (167, 40, 296, 345), (293, 346, 204, 76), (12, 140, 346, 293), (140, 13, 295, 346), (292, 347, 230, 102), (38, 166, 347, 292), (166, 39, 294, 347), (291, 348, 203, 75), (11, 139, 348, 291), (139, 12, 293, 348), (290, 349, 229, 101), (37, 165, 349, 290), (165, 38, 292, 349), (289, 350, 255, 127), (63, 191, 350, 289), (191, 0, 261, 350), (288, 351, 202, 74), (10, 138, 351, 288), (138, 11, 291, 351), (287, 352, 228, 100), (36, 164, 352, 287), (164, 37, 290, 352), (286, 353, 254, 126), (62, 190, 353, 286), (190, 63, 289, 353), (285, 354, 201, 73), (9, 137, 354, 285), (137, 10, 288, 354), (284, 355, 227, 99), (35, 163, 355, 284), (163, 36, 287, 355), (283, 356, 253, 125), (61, 189, 356, 283), (189, 62, 286, 356), (282, 357, 200, 72), (8, 136, 357, 282), (136, 9, 285, 357), (281, 358, 226, 98), (34, 162, 358, 281), (162, 35, 284, 358), (280, 359, 252, 124), (60, 188, 359, 280), (188, 61, 283, 359), (279, 360, 199, 71), (7, 135, 360, 279), (135, 8, 282, 360), (278, 361, 225, 97), (33, 161, 361, 278), (161, 34, 281, 361), (277, 362, 251, 123), (59, 187, 362, 277), (187, 60, 280, 362), (276, 363, 198, 70), (6, 134, 363, 276), (134, 7, 279, 363), (275, 364, 224, 96), (32, 160, 364, 275), (160, 33, 278, 364), (274, 365, 250, 122), (58, 186, 365, 274), (186, 59, 277, 365), (273, 366, 197, 69), (5, 133, 366, 273), (133, 6, 276, 366), (272, 367, 223, 95), (31, 159, 367, 272), (159, 32, 275, 367), (271, 368, 249, 121), (57, 185, 368, 271), (185, 58, 274, 368), (270, 369, 196, 68), (4, 132, 369, 270), (132, 5, 273, 369), (269, 370, 222, 94), (30, 158, 370, 269), (158, 31, 272, 370), (268, 371, 248, 120), (56, 184, 371, 268), (184, 57, 271, 371), (267, 372, 195, 67), (3, 131, 372, 267), (131, 4, 270, 372), (266, 373, 221, 93), (29, 157, 373, 266), (157, 30, 269, 373), (265, 374, 247, 119), (55, 183, 374, 265), (183, 56, 268, 374), (264, 375, 194, 66), (2, 130, 375, 264), (130, 3, 267, 375), (263, 376, 220, 92), (28, 156, 376, 263), (156, 29, 266, 376), (262, 377, 246, 118), (54, 182, 377, 262), (182, 55, 265, 377), (260, 378, 193, 64), (1, 129, 378, 260), (129, 2, 264, 378), (258, 379, 219, 91), (27, 155, 379, 258), (155, 28, 263, 379), (256, 380, 245, 117), (53, 181, 380, 256), (181, 54, 262, 380), (261, 381, 192, 65), (0, 128, 381, 261), (128, 1, 260, 381), (259, 382, 218, 90), (26, 154, 382, 259), (154, 27, 258, 382), (257, 383, 244, 116), (52, 180, 383, 257), (180, 53, 256, 383)])
_uv = me_plane_004.uv_layers.new(name='UVMap')
_uv.uv.foreach_set('vector', [0.0, 0.0, 0.0, 0.0, 0.0, 0.0, 0.0, 0.0, 0.0, 0.0, 0.0, 0.0, 0.0, 0.0, 0.0, 0.0, 0.0, 0.0, 0.0, 0.0, 0.0, 0.0, 0.0, 0.0, 0.0, 0.0, 0.0, 0.0, 0.0, 0.0, 0.0, 0.0, 0.0, 0.0, 0.0, 0.0, 0.0, 0.0, 0.0, 0.0, 0.0, 0.0, 0.0, 0.0, 0.0, 0.0, 0.0, 0.0, 0.0, 0.0, 0.0, 0.0, 0.0, 0.0, 0.0, 0.0, 0.0, 0.0, 0.0, 0.0, 0.0, 0.0, 0.0, 0.0, 0.0, 0.0, 0.0, 0.0, 0.0, 0.0, 0.0, 0.0, 0.0, 0.0, 0.0, 0.0, 0.0, 0.0, 0.0, 0.0, 0.0, 0.0, 0.0, 0.0, 0.0, 0.0, 0.0, 0.0, 0.0, 0.0, 0.0, 0.0, 0.0, 0.0, 0.0, 0.0, 0.0, 0.0, 0.0, 0.0, 0.0, 0.0, 0.0, 0.0, 0.0, 0.0, 0.0, 0.0, 0.0, 0.0, 0.0, 0.0, 0.0, 0.0, 0.0, 0.0, 0.0, 0.0, 0.0, 0.0, 0.0, 0.0, 0.0, 0.0, 0.0, 0.0, 0.0, 0.0, 0.0, 0.0, 0.0, 0.0, 0.0, 0.0, 0.0, 0.0, 0.0, 0.0, 0.0, 0.0, 0.0, 0.0, 0.0, 0.0, 0.0, 0.0, 0.0, 0.0, 0.0, 0.0, 0.0, 0.0, 0.0, 0.0, 0.0, 0.0, 0.0, 0.0, 0.0, 0.0, 0.0, 0.0, 0.0, 0.0, 0.0, 0.0, 0.0, 0.0, 0.0, 0.0, 0.0, 0.0, 0.0, 0.0, 0.0, 0.0, 0.0, 0.0, 0.0, 0.0, 0.0, 0.0, 0.0, 0.0, 0.0, 0.0, 0.0, 0.0, 0.0, 0.0, 0.0, 0.0, 0.0, 0.0, 0.0, 0.0, 0.0, 0.0, 0.0, 0.0, 0.0, 0.0, 0.0, 0.0, 0.0, 0.0, 0.0, 0.0, 0.0, 0.0, 0.0, 0.0, 0.0, 0.0, 0.0, 0.0, 0.0, 0.0, 0.0, 0.0, 0.0, 0.0, 0.0, 0.0, 0.0, 0.0, 0.0, 0.0, 0.0, 0.0, 0.0, 0.0, 0.0, 0.0, 0.0, 0.0, 0.0, 0.0, 0.0, 0.0, 0.0, 0.0, 0.0, 0.0, 0.0, 0.0, 0.0, 0.0, 0.0, 0.0, 0.0, 0.0, 0.0, 0.0, 0.0, 0.0, 0.0, 0.0, 0.0, 0.0, 0.0, 0.0, 0.0, 0.0, 0.0, 0.0, 0.0, 0.0, 0.0, 0.0, 0.0, 0.0, 0.0, 0.0, 0.0, 0.0, 0.0, 0.0, 0.0, 0.0, 0.0, 0.0, 0.0, 0.0, 0.0, 0.0, 0.0, 0.0, 0.0, 0.0, 0.0, 0.0, 0.0, 0.0, 0.0, 0.0, 0.0, 0.0, 0.0, 0.0, 0.0, 0.0, 0.0, 0.0, 0.0, 0.0, 0.0, 0.0, 0.0, 0.0, 0.0, 0.0, 0.0, 0.0, 0.0, 0.0, 0.0, 0.0, 0.0, 0.0, 0.0, 0.0, 0.0, 0.0, 0.0, 0.0, 0.0, 0.0, 0.0, 0.0, 0.0, 0.0, 0.0, 0.0, 0.0, 0.0, 0.0, 0.0, 0.0, 0.0, 0.0, 0.0, 0.0, 0.0, 0.0, 0.0, 0.0, 0.0, 0.0, 0.0, 0.0, 0.0, 0.0, 0.0, 0.0, 0.0, 0.0, 0.0, 0.0, 0.0, 0.0, 0.0, 0.0, 0.0, 0.0, 0.0, 0.0, 0.0, 0.0, 0.0, 0.0, 0.0, 0.0, 0.0, 0.0, 0.0, 0.0, 0.0, 0.0, 0.0, 0.0, 0.0, 0.0, 0.0, 0.0, 0.0, 0.0, 0.0, 0.0, 0.0, 0.0, 0.0, 0.0, 0.0, 0.0, 0.0, 0.0, 0.0, 0.0, 0.0, 0.0, 0.0, 0.0, 0.0, 0.0, 0.0, 0.0, 0.0, 0.0, 0.0, 0.0, 0.0, 0.0, 0.0, 0.0, 0.0, 0.0, 0.0, 0.0, 0.0, 0.0, 0.0, 0.0, 0.0, 0.0, 0.0, 0.0, 0.0, 0.0, 0.0, 0.0, 0.0, 0.0, 0.0, 0.0, 0.0, 0.0, 0.0, 0.0, 0.0, 0.0, 0.0, 0.0, 0.0, 0.0, 0.0, 0.0, 0.0, 0.0, 0.0, 0.0, 0.0, 0.0, 0.0, 0.0, 0.0, 0.0, 0.0, 0.0, 0.0, 0.0, 0.0, 0.0, 0.0, 0.0, 0.0, 0.0, 0.0, 0.0, 0.0, 0.0, 0.0, 0.0, 0.0, 0.0, 0.0, 0.0, 0.0, 0.0, 0.0, 0.0, 0.0, 0.0, 0.0, 0.0, 0.0, 0.0, 0.0, 0.0, 0.0, 0.0, 0.0, 0.0, 0.0, 0.0, 0.0, 0.0, 0.0, 0.0, 0.0, 0.0, 0.0, 0.0, 0.0, 0.0, 0.0, 0.0, 0.0, 0.0, 0.0, 0.0, 0.0, 0.0, 0.0, 0.0, 0.0, 0.0, 0.0, 0.0, 0.0, 0.0, 0.0, 0.0, 0.0, 0.0, 0.0, 0.0, 0.0, 0.0, 0.0, 0.0, 0.0, 0.0, 0.0, 0.0, 0.0, 0.0, 0.0, 0.0, 0.0, 0.0, 0.0, 0.0, 0.0, 0.0, 0.0, 0.0, 0.0, 0.0, 0.0, 0.0, 0.0, 0.0, 0.0, 0.0, 0.0, 0.0, 0.0, 0.0, 0.0, 0.0, 0.0, 0.0, 0.0, 0.0, 0.0, 0.0, 0.0, 0.0, 0.0, 0.0, 0.0, 0.0, 0.0, 0.0, 0.0, 0.0, 0.0, 0.0, 0.0, 0.0, 0.0, 0.0, 0.0, 0.0, 0.0, 0.0, 0.0, 0.0, 0.0, 0.0, 0.0, 0.0, 0.0, 0.0, 0.0, 0.0, 0.0, 0.0, 0.0, 0.0, 0.0, 0.0, 0.0, 0.0, 0.0, 0.0, 0.0, 0.0, 0.0, 0.0, 0.0, 0.0, 0.0, 0.0, 0.0, 0.0, 0.0, 0.0, 0.0, 0.0, 0.0, 0.0, 0.0, 0.0, 0.0, 0.0, 0.0, 0.0, 0.0, 0.0, 0.0, 0.0, 0.0, 0.0, 0.0, 0.0, 0.0, 0.0, 0.0, 0.0, 0.0, 0.0, 0.0, 0.0, 0.0, 0.0, 0.0, 0.0, 0.0, 0.0, 0.0, 0.0, 0.0, 0.0, 0.0, 0.0, 0.0, 0.0, 0.0, 0.0, 0.0, 0.0, 0.0, 0.0, 0.0, 0.0, 0.0, 0.0, 0.0, 0.0, 0.0, 0.0, 0.0, 0.0, 0.0, 0.0, 0.0, 0.0, 0.0, 0.0, 0.0, 0.0, 0.0, 0.0, 0.0, 0.0, 0.0, 0.0, 0.0, 0.0, 0.0, 0.0, 0.0, 0.0, 0.0, 0.0, 0.0, 0.0, 0.0, 0.0, 0.0, 0.0, 0.0, 0.0, 0.0, 0.0, 0.0, 0.0, 0.0, 0.0, 0.0, 0.0, 0.0, 0.0, 0.0, 0.0, 0.0, 0.0, 0.0, 0.0, 0.0, 0.0, 0.0, 0.0, 0.0, 0.0, 0.0, 0.0, 0.0, 0.0, 0.0, 0.0, 0.0, 0.0, 0.0, 0.0, 0.0, 0.0, 0.0, 0.0, 0.0, 0.0, 0.0, 0.0, 0.0, 0.0, 0.0, 0.0, 0.0, 0.0, 0.0, 0.0, 0.0, 0.0, 0.0, 0.0, 0.0, 0.0, 0.0, 0.0, 0.0, 0.0, 0.0, 0.0, 0.0, 0.0, 0.0, 0.0, 0.0, 0.0, 0.0, 0.0, 0.0, 0.0, 0.0, 0.0, 0.0, 0.0, 0.0, 0.0, 0.0, 0.0, 0.0, 0.0, 0.0, 0.0, 0.0, 0.0, 0.0, 0.0, 0.0, 0.0, 0.0, 0.0, 0.0, 0.0, 0.0, 0.0, 0.0, 0.0, 0.0, 0.0, 0.0, 0.0, 0.0, 0.0, 0.0, 0.0, 0.0, 0.0, 0.0, 0.0, 0.0, 0.0, 0.0, 0.0, 0.0, 0.0, 0.0, 0.0, 0.0, 0.0, 0.0, 0.0, 0.0, 0.0, 0.0, 0.0, 0.0, 0.0, 0.0, 0.0, 0.0, 0.0, 0.0, 0.0, 0.0, 0.0, 0.0, 0.0, 0.0, 0.0, 0.0, 0.0, 0.0, 0.0, 0.0, 0.0, 0.0, 0.0, 0.0, 0.0, 0.0, 0.0, 0.0, 0.0, 0.0, 0.0, 0.0, 0.0, 0.0, 0.0, 0.0, 0.0, 0.0, 0.0, 0.0, 0.0, 0.0, 0.0, 0.0, 0.0, 0.0, 0.0, 0.0, 0.0, 0.0, 0.0, 0.0, 0.0, 0.0, 0.0, 0.0, 0.0, 0.0, 0.0, 0.0, 0.0, 0.0, 0.0, 0.0, 0.0, 0.0, 0.0, 0.0, 0.0, 0.0, 0.0, 0.0, 0.0, 0.0, 0.0, 0.0, 0.0, 0.0, 0.0, 0.0, 0.0, 0.0, 0.0, 0.0, 0.0, 0.0, 0.0, 0.0, 0.0, 0.0, 0.0, 0.0, 0.0, 0.0, 0.0, 0.0, 0.0, 0.0, 0.0, 0.0, 0.0, 0.0, 0.0, 0.0, 0.0, 0.0, 0.0, 0.0, 0.0, 0.0, 0.0, 0.0, 0.0, 0.0, 0.0, 0.0, 0.0, 0.0, 0.0, 0.0, 0.0, 0.0, 0.0, 0.0, 0.0, 0.0, 0.0, 0.0, 0.0, 0.0, 0.0, 0.0, 0.0, 0.0, 0.0, 0.0, 0.0, 0.0, 0.0, 0.0, 0.0, 0.0, 0.0, 0.0, 0.0, 0.0, 0.0, 0.0, 0.0, 0.0, 0.0, 0.0, 0.0, 0.0, 0.0, 0.0, 0.0, 0.0, 0.0, 0.0, 0.0, 0.0, 0.0, 0.0, 0.0, 0.0, 0.0, 0.0, 0.0, 0.0, 0.0, 0.0, 0.0, 0.0, 0.0, 0.0, 0.0, 0.0, 0.0, 0.0, 0.0, 0.0, 0.0, 0.0, 0.0, 0.0, 0.0, 0.0, 0.0, 0.0, 0.0, 0.0, 0.0, 0.0, 0.0, 0.0, 0.0, 0.0, 0.0, 0.0, 0.0, 0.0, 0.0, 0.0, 0.0, 0.0, 0.0, 0.0, 0.0, 0.0, 0.0, 0.0, 0.0, 0.0, 0.0, 0.0, 0.0, 0.0, 0.0, 0.0, 0.0, 0.0, 0.0, 0.0, 0.0, 0.0, 0.0, 0.0, 0.0, 0.0, 0.0, 0.0, 0.0, 0.0, 0.0, 0.0, 0.0, 0.0, 0.0, 0.0, 0.0, 0.0, 0.0, 0.0, 0.0, 0.0, 0.0, 0.0, 0.0, 0.0, 0.0, 0.0, 0.0, 0.0, 0.0, 0.0, 0.0, 0.0, 0.0, 0.0, 0.0, 0.0, 0.0, 0.0, 0.0, 0.0, 0.0, 0.0, 0.0, 0.0, 0.0, 0.0, 0.0, 0.0, 0.0, 0.0, 0.0, 0.0, 0.0, 0.0, 0.0, 0.0, 0.0, 0.0, 0.0, 0.0, 0.0, 0.0, 0.0, 0.0, 0.0, 0.0, 0.0, 0.0, 0.0, 0.0, 0.0, 0.0, 0.0, 0.0, 0.0, 0.0, 0.0, 0.0, 0.0, 0.0, 0.0, 0.0, 0.0, 0.0, 0.0, 0.0, 0.0, 0.0, 0.0, 0.0, 0.0, 0.0, 0.0, 0.0, 0.0, 0.0, 0.0, 0.0, 0.0, 0.0, 0.0, 0.0, 0.0, 0.0, 0.0, 0.0, 0.0, 0.0, 0.0, 0.0, 0.0, 0.0, 0.0, 0.0, 0.0, 0.0, 0.0, 0.0, 0.0, 0.0, 0.0, 0.0, 0.0, 0.0, 0.0, 0.0, 0.0, 0.0, 0.0, 0.0, 0.0, 0.0, 0.0, 0.0, 0.0, 0.0, 0.0, 0.0, 0.0, 0.0, 0.0, 0.0, 0.0, 0.0, 0.0, 0.0, 0.0, 0.0, 0.0, 0.0, 0.0, 0.0, 0.0, 0.0, 0.0, 0.0, 0.0, 0.0, 0.0, 0.0, 0.0, 0.0, 0.0, 0.0, 0.0, 0.0, 0.0, 0.0, 0.0, 0.0, 0.0, 0.0, 0.0, 0.0, 0.0, 0.0, 0.0, 0.0, 0.0, 0.0, 0.0, 0.0, 0.0, 0.0, 0.0, 0.0, 0.0, 0.0, 0.0, 0.0, 0.0, 0.0, 0.0, 0.0, 0.0, 0.0, 0.0, 0.0, 0.0, 0.0, 0.0, 0.0, 0.0, 0.0, 0.0, 0.0, 0.0, 0.0, 0.0, 0.0, 0.0, 0.0, 0.0, 0.0, 0.0, 0.0, 0.0, 0.0, 0.0, 0.0, 0.0, 0.0, 0.0, 0.0, 0.0, 0.0, 0.0, 0.0, 0.0, 0.0, 0.0, 0.0, 0.0, 0.0, 0.0, 0.0, 0.0, 0.0, 0.0, 0.0, 0.0, 0.0, 0.0, 0.0, 0.0, 0.0, 0.0, 0.0, 0.0, 0.0, 0.0, 0.0, 0.0, 0.0, 0.0, 0.0, 0.0, 0.0, 0.0, 0.0, 0.0, 0.0, 0.0, 0.0, 0.0, 0.0, 0.0, 0.0, 0.0, 0.0, 0.0, 0.0, 0.0, 0.0, 0.0, 0.0, 0.0, 0.0, 0.0, 0.0, 0.0, 0.0, 0.0, 0.0, 0.0, 0.0, 0.0, 0.0, 0.0, 0.0, 0.0, 0.0, 0.0, 0.0, 0.0, 0.0, 0.0, 0.0, 0.0, 0.0, 0.0, 0.0, 0.0, 0.0, 0.0, 0.0, 0.0, 0.0, 0.0, 0.0, 0.0, 0.0, 0.0, 0.0, 0.0, 0.0, 0.0, 0.0, 0.0, 0.0, 0.0, 0.0, 0.0, 0.0, 0.0, 0.0, 0.0, 0.0, 0.0, 0.0, 0.0, 0.0, 0.0, 0.0, 0.0, 0.0, 0.0, 0.0, 0.0, 0.0, 0.0, 0.0, 0.0, 0.0, 0.0, 0.0, 0.0, 0.0, 0.0, 0.0, 0.0, 0.0, 0.0, 0.0, 0.0, 0.0, 0.0, 0.0, 0.0, 0.0, 0.0, 0.0, 0.0, 0.0, 0.0, 0.0, 0.0, 0.0, 0.0, 0.0, 0.0, 0.0, 0.0, 0.0, 0.0, 0.0, 0.0, 0.0, 0.0, 0.0, 0.0, 0.0, 0.0, 0.0, 0.0, 0.0, 0.0, 0.0, 0.0, 0.0, 0.0, 0.0, 0.0, 0.0, 0.0, 0.0, 0.0, 0.0, 0.0, 0.0, 0.0, 0.0, 0.0, 0.0, 0.0, 0.0, 0.0, 0.0, 0.0, 0.0, 0.0, 0.0, 0.0, 0.0, 0.0, 0.0, 0.0, 0.0, 0.0, 0.0, 0.0, 0.0, 0.0, 0.0, 0.0, 0.0, 0.0, 0.0, 0.0, 0.0, 0.0, 0.0, 0.0, 0.0, 0.0, 0.0, 0.0, 0.0, 0.0, 0.0, 0.0, 0.0, 0.0, 0.0, 0.0, 0.0, 0.0, 0.0, 0.0, 0.0, 0.0, 0.0, 0.0, 0.0, 0.0, 0.0, 0.0, 0.0, 0.0, 0.0, 0.0, 0.0, 0.0, 0.0, 0.0, 0.0, 0.0, 0.0, 0.0, 0.0, 0.0, 0.0, 0.0, 0.0, 0.0, 0.0, 0.0, 0.0, 0.0, 0.0, 0.0, 0.0, 0.0, 0.0, 0.0, 0.0, 0.0, 0.0, 0.0, 0.0, 0.0, 0.0, 0.0, 0.0, 0.0, 0.0, 0.0, 0.0, 0.0, 0.0, 0.0, 0.0, 0.0, 0.0, 0.0, 0.0, 0.0, 0.0, 0.0, 0.0, 0.0, 0.0, 0.0, 0.0, 0.0, 0.0, 0.0, 0.0, 0.0, 0.0, 0.0, 0.0, 0.0, 0.0, 0.0, 0.0, 0.0, 0.0, 0.0, 0.0, 0.0, 0.0, 0.0, 0.0, 0.0, 0.0, 0.0, 0.0, 0.0, 0.0, 0.0, 0.0, 0.0, 0.0, 0.0, 0.0, 0.0, 0.0, 0.0, 0.0, 0.0, 0.0, 0.0, 0.0, 0.0, 0.0, 0.0, 0.0, 0.0, 0.0, 0.0, 0.0, 0.0, 0.0, 0.0, 0.0, 0.0, 0.0, 0.0, 0.0, 0.0, 0.0, 0.0, 0.0, 0.0, 0.0, 0.0, 0.0, 0.0, 0.0, 0.0, 0.0, 0.0, 0.0, 0.0, 0.0, 0.0, 0.0, 0.0, 0.0, 0.0, 0.0, 0.0, 0.0, 0.0, 0.0, 0.0, 0.0, 0.0, 0.0, 0.0, 0.0, 0.0, 0.0, 0.0, 0.0, 0.0, 0.0, 0.0, 0.0, 0.0, 0.0, 0.0, 0.0, 0.0, 0.0, 0.0, 0.0, 0.0, 0.0, 0.0, 0.0, 0.0, 0.0, 0.0, 0.0, 0.0, 0.0, 0.0, 0.0, 0.0, 0.0, 0.0, 0.0, 0.0, 0.0, 0.0, 0.0, 0.0, 0.0, 0.0, 0.0, 0.0, 0.0, 0.0, 0.0, 0.0, 0.0, 0.0, 0.0, 0.0, 0.0, 0.0, 0.0, 0.0, 0.0, 0.0, 0.0, 0.0, 0.0, 0.0, 0.0, 0.0, 0.0, 0.0, 0.0, 0.0, 0.0, 0.0, 0.0, 0.0, 0.0, 0.0, 0.0, 0.0, 0.0, 0.0, 0.0, 0.0, 0.0, 0.0, 0.0, 0.0, 0.0, 0.0, 0.0, 0.0, 0.0, 0.0, 0.0, 0.0, 0.0, 0.0, 0.0, 0.0, 0.0, 0.0, 0.0, 0.0, 0.0, 0.0, 0.0, 0.0, 0.0, 0.0, 0.0, 0.0, 0.0, 0.0, 0.0, 0.0, 0.0, 0.0, 0.0, 0.0, 0.0, 0.0, 0.0, 0.0, 0.0, 0.0, 0.0, 0.0, 0.0, 0.0, 0.0, 0.0, 0.0, 0.0, 0.0, 0.0, 0.0, 0.0, 0.0, 0.0, 0.0, 0.0, 0.0, 0.0, 0.0, 0.0, 0.0, 0.0, 0.0, 0.0, 0.0, 0.0, 0.0, 0.0, 0.0, 0.0, 0.0, 0.0, 0.0, 0.0, 0.0, 0.0, 0.0, 0.0, 0.0, 0.0, 0.0, 0.0, 0.0, 0.0, 0.0, 0.0, 0.0, 0.0, 0.0, 0.0, 0.0, 0.0, 0.0, 0.0, 0.0, 0.0, 0.0, 0.0, 0.0, 0.0, 0.0, 0.0, 0.0, 0.0, 0.0, 0.0, 0.0, 0.0, 0.0, 0.0, 0.0, 0.0, 0.0, 0.0, 0.0, 0.0, 0.0, 0.0, 0.0, 0.0, 0.0, 0.0, 0.0, 0.0, 0.0, 0.0, 0.0, 0.0, 0.0, 0.0, 0.0, 0.0, 0.0, 0.0, 0.0, 0.0, 0.0, 0.0, 0.0, 0.0, 0.0, 0.0, 0.0, 0.0, 0.0, 0.0, 0.0, 0.0, 0.0, 0.0, 0.0, 0.0, 0.0, 0.0, 0.0, 0.0, 0.0, 0.0, 0.0, 0.0, 0.0, 0.0, 0.0, 0.0, 0.0, 0.0, 0.0, 0.0, 0.0, 0.0, 0.0, 0.0, 0.0, 0.0, 0.0, 0.0, 0.0, 0.0, 0.0, 0.0, 0.0, 0.0, 0.0, 0.0, 0.0, 0.0, 0.0, 0.0, 0.0, 0.0, 0.0, 0.0, 0.0, 0.0, 0.0, 0.0, 0.0, 0.0, 0.0, 0.0, 0.0, 0.0, 0.0, 0.0, 0.0, 0.0, 0.0, 0.0, 0.0, 0.0, 0.0, 0.0, 0.0, 0.0, 0.0, 0.0, 0.0, 0.0, 0.0, 0.0, 0.0, 0.0, 0.0, 0.0, 0.0, 0.0, 0.0, 0.0, 0.0, 0.0, 0.0, 0.0, 0.0, 0.0, 0.0, 0.0, 0.0, 0.0, 0.0, 0.0, 0.0, 0.0, 0.0, 0.0, 0.0, 0.0, 0.0, 0.0, 0.0, 0.0, 0.0, 0.0, 0.0, 0.0, 0.0, 0.0, 0.0, 0.0, 0.0, 0.0, 0.0, 0.0, 0.0, 0.0, 0.0, 0.0, 0.0, 0.0, 0.0, 0.0, 0.0, 0.0, 0.0, 0.0, 0.0, 0.0, 0.0, 0.0, 0.0, 0.0, 0.0, 0.0, 0.0, 0.0, 0.0, 0.0, 0.0, 0.0, 0.0, 0.0, 0.0, 0.0, 0.0, 0.0, 0.0, 0.0, 0.0, 0.0, 0.0, 0.0, 0.0, 0.0, 0.0, 0.0, 0.0, 0.0, 0.0, 0.0, 0.0, 0.0, 0.0, 0.0, 0.0, 0.0, 0.0, 0.0, 0.0, 0.0, 0.0, 0.0, 0.0, 0.0, 0.0, 0.0, 0.0, 0.0, 0.0, 0.0, 0.0, 0.0, 0.0, 0.0, 0.0, 0.0, 0.0, 0.0, 0.0, 0.0, 0.0, 0.0, 0.0, 0.0, 0.0, 0.0, 0.0, 0.0, 0.0, 0.0, 0.0, 0.0, 0.0, 0.0, 0.0, 0.0, 0.0, 0.0, 0.0, 0.0, 0.0, 0.0, 0.0, 0.0, 0.0, 0.0, 0.0, 0.0, 0.0, 0.0, 0.0, 0.0, 0.0, 0.0, 0.0, 0.0, 0.0, 0.0, 0.0, 0.0, 0.0, 0.0, 0.0, 0.0, 0.0, 0.0, 0.0, 0.0, 0.0, 0.0, 0.0, 0.0, 0.0, 0.0, 0.0, 0.0, 0.0, 0.0, 0.0, 0.0, 0.0, 0.0, 0.0, 0.0, 0.0, 0.0, 0.0, 0.0, 0.0, 0.0, 0.0, 0.0, 0.0, 0.0, 0.0, 0.0, 0.0, 0.0, 0.0, 0.0, 0.0, 0.0, 0.0, 0.0, 0.0, 0.0, 0.0, 0.0, 0.0, 0.0, 0.0, 0.0, 0.0, 0.0, 0.0, 0.0, 0.0, 0.0, 0.0, 0.0, 0.0, 0.0, 0.0, 0.0, 0.0, 0.0, 0.0, 0.0, 0.0, 0.0, 0.0, 0.0, 0.0, 0.0, 0.0, 0.0, 0.0, 0.0, 0.0, 0.0, 0.0, 0.0, 0.0, 0.0, 0.0, 0.0, 0.0, 0.0, 0.0, 0.0, 0.0, 0.0, 0.0, 0.0, 0.0, 0.0, 0.0, 0.0, 0.0, 0.0, 0.0, 0.0, 0.0, 0.0, 0.0, 0.0, 0.0, 0.0, 0.0, 0.0, 0.0, 0.0, 0.0, 0.0, 0.0, 0.0, 0.0, 0.0, 0.0, 0.0, 0.0, 0.0, 0.0, 0.0, 0.0, 0.0, 0.0, 0.0, 0.0, 0.0, 0.0, 0.0, 0.0, 0.0, 0.0, 0.0, 0.0, 0.0, 0.0, 0.0, 0.0, 0.0, 0.0, 0.0, 0.0, 0.0, 0.0, 0.0, 0.0, 0.0, 0.0, 0.0, 0.0, 0.0, 0.0, 0.0, 0.0, 0.0, 0.0, 0.0, 0.0, 0.0, 0.0, 0.0, 0.0, 0.0, 0.0, 0.0, 0.0, 0.0, 0.0, 0.0, 0.0, 0.0, 0.0, 0.0, 0.0, 0.0, 0.0, 0.0, 0.0, 0.0, 0.0, 0.0, 0.0, 0.0, 0.0, 0.0, 0.0, 0.0, 0.0, 0.0, 0.0, 0.0, 0.0, 0.0, 0.0, 0.0, 0.0, 0.0, 0.0, 0.0, 0.0, 0.0, 0.0, 0.0, 0.0, 0.0, 0.0, 0.0, 0.0, 0.0, 0.0, 0.0, 0.0, 0.0, 0.0, 0.0, 0.0, 0.0, 0.0, 0.0, 0.0, 0.0, 0.0, 0.0, 0.0, 0.0, 0.0, 0.0, 0.0, 0.0, 0.0, 0.0, 0.0, 0.0, 0.0, 0.0, 0.0, 0.0, 0.0, 0.0, 0.0, 0.0, 0.0, 0.0, 0.0, 0.0, 0.0, 0.0, 0.0, 0.0, 0.0, 0.0, 0.0, 0.0, 0.0, 0.0, 0.0, 0.0, 0.0, 0.0, 0.0, 0.0, 0.0, 0.0, 0.0, 0.0, 0.0, 0.0, 0.0, 0.0, 0.0, 0.0, 0.0, 0.0, 0.0, 0.0, 0.0, 0.0, 0.0, 0.0, 0.0, 0.0, 0.0, 0.0, 0.0, 0.0, 0.0, 0.0, 0.0, 0.0, 0.0, 0.0, 0.0, 0.0, 0.0, 0.0, 0.0, 0.0, 0.0, 0.0, 0.0, 0.0, 0.0, 0.0, 0.0, 0.0, 0.0, 0.0, 0.0, 0.0, 0.0, 0.0, 0.0, 0.0, 0.0, 0.0, 0.0, 0.0, 0.0, 0.0, 0.0, 0.0, 0.0, 0.0, 0.0, 0.0, 0.0, 0.0, 0.0, 0.0, 0.0, 0.0, 0.0, 0.0, 0.0, 0.0, 0.0, 0.0, 0.0, 0.0, 0.0, 0.0, 0.0, 0.0, 0.0, 0.0, 0.0, 0.0, 0.0, 0.0, 0.0, 0.0, 0.0, 0.0, 0.0, 0.0, 0.0, 0.0, 0.0, 0.0, 0.0, 0.0, 0.0, 0.0, 0.0, 0.0, 0.0, 0.0, 0.0, 0.0, 0.0, 0.0, 0.0, 0.0, 0.0, 0.0, 0.0, 0.0, 0.0, 0.0, 0.0, 0.0, 0.0, 0.0, 0.0, 0.0, 0.0, 0.0, 0.0, 0.0, 0.0, 0.0, 0.0, 0.0, 0.0, 0.0, 0.0, 0.0, 0.0, 0.0, 0.0, 0.0, 0.0, 0.0, 0.0, 0.0, 0.0, 0.0, 0.0, 0.0, 0.0, 0.0, 0.0, 0.0, 0.0, 0.0, 0.0, 0.0, 0.0, 0.0, 0.0, 0.0, 0.0, 0.0, 0.0, 0.0, 0.0, 0.0, 0.0, 0.0, 0.0, 0.0, 0.0, 0.0, 0.0, 0.0, 0.0, 0.0, 0.0, 0.0, 0.0, 0.0, 0.0, 0.0, 0.0])
me_plane_004.update()

# ---- objects
ob_plane = bpy.data.objects.new('Plane', me_plane)
ob_plane_001 = bpy.data.objects.new('Plane.001', me_plane_001)
ob_wall = bpy.data.objects.new('wall', me_plane_002)
ob_plane_003 = bpy.data.objects.new('Plane.003', me_plane_003)
ob_remove_cube = bpy.data.objects.new('remove cube', me_plane_004)

# ---- transforms, parenting, visibility, modifiers, constraints
ob_plane.location = (0.0, 0.0, 0.0)
ob_plane_001.location = (0.0, 0.0, 0.002)
ob_wall.location = (0.006226, 0.0, 0.01349)
ob_wall.rotation_euler = (-0.0, -1.571, 0.0)
ob_plane_003.location = (0.0, 0.0, 0.0)
ob_remove_cube.location = (0.006226, 0.0, 0.03049)
ob_remove_cube.rotation_euler = (-0.0, -1.571, 0.0)

# ---- collection membership
col_collection.objects.link(ob_plane)
col_collection.objects.link(ob_plane_001)
col_collection.objects.link(ob_wall)
col_collection.objects.link(ob_plane_003)
col_collection.objects.link(ob_remove_cube)

# ---- scene / render settings (as saved in the file)
scene.frame_start = 1; scene.frame_end = 250; scene.frame_set(1)
scene.render.engine = 'BLENDER_EEVEE_NEXT'
bpy.context.view_layer.update()

# ---- added for rendering (the .blend has no active camera and no usable light): camera, sun
cam_auto = bpy.data.cameras.new('AutoCamera')
cam_auto.lens = 50.0
cam_auto.sensor_width = 36.0
cam_auto.clip_end = 1000.0
ob_auto_camera = bpy.data.objects.new('AutoCamera', cam_auto)
scene.collection.objects.link(ob_auto_camera)
ob_auto_camera.location = (0.185045, -0.222054, 0.167281)
ob_auto_camera.rotation_euler = (1.09748, -7.21219e-08, 0.694738)
scene.camera = ob_auto_camera
light_auto_sun = bpy.data.lights.new('AutoSun', 'SUN')
light_auto_sun.energy = 3.0
light_auto_sun.angle = 0.0523599
ob_auto_sun = bpy.data.objects.new('AutoSun', light_auto_sun)
scene.collection.objects.link(ob_auto_sun)
ob_auto_sun.rotation_euler = (0.872665, 0.174533, 0.523599)
bpy.context.view_layer.update()
